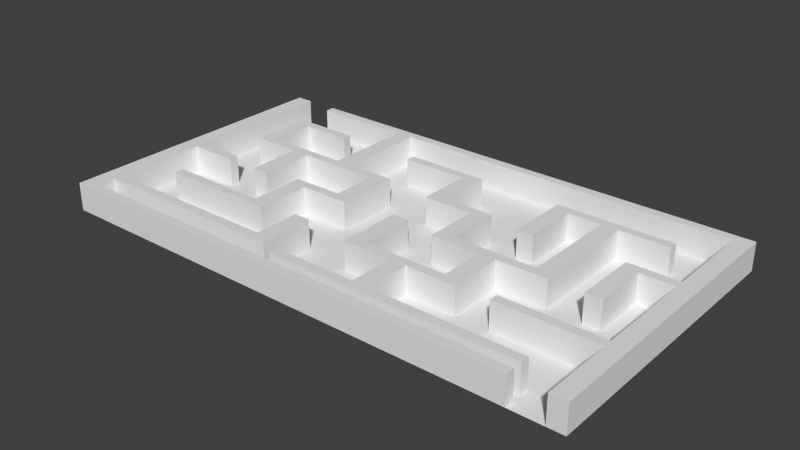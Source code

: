 # Source: simpleMaze.blend  (saved by Blender 2.74.0; exported with 4.5.12 LTS)
import bpy
from mathutils import Matrix  # noqa: F401  (used for matrix-valued properties, if any)

bpy.ops.wm.read_factory_settings(use_empty=True)
scene = bpy.context.scene
scene.name = 'Scene'

# ---- collections
col_collection_1 = bpy.data.collections.new('Collection 1'); scene.collection.children.link(col_collection_1)

# ---- world
world_world = bpy.data.worlds.new('World'); scene.world = world_world
world_world.color = (0.05088, 0.05088, 0.05088)
world_world.use_sun_shadow = False
world_world.sun_shadow_jitter_overblur = 0.0
world_world.cycles.sampling_method = 'MANUAL'
world_world.cycles.sample_map_resolution = 256

# ---- meshes
me_plane = bpy.data.meshes.new('Plane')
me_plane.from_pydata([(-1.0, -1.0, 0.0), (1.0, -1.0, 0.0), (-1.0, 1.0, 0.0), (1.0, 1.0, 0.0), (-1.0, 0.0, 0.0), (0.0, -1.0, 0.0), (1.0, 0.0, 0.0), (0.0, 1.0, 0.0), (0.0, 0.0, 0.0), (-1.0, -0.5, 0.0), (0.5, -1.0, 0.0), (1.0, 0.5, 0.0), (-0.5, 1.0, 0.0), (-1.0, 0.5, 0.0), (-0.5, -1.0, 0.0), (1.0, -0.5, 0.0), (0.5, 1.0, 0.0), (0.0, 0.5, 0.0), (0.0, -0.5, 0.0), (-0.5, 0.0, 0.0), (0.5, 0.0, 0.0), (0.5, -0.5, 0.0), (-0.5, -0.5, 0.0), (-0.5, 0.5, 0.0), (0.5, 0.5, 0.0), (-1.0, -0.75, 0.0), (0.75, -1.0, 0.0), (1.0, 0.75, 0.0), (-0.75, 1.0, 0.0), (-1.0, 0.25, 0.0), (-0.25, -1.0, 0.0), (1.0, -0.25, 0.0), (0.25, 1.0, 0.0), (0.0, 0.75, 0.0), (0.0, -0.25, 0.0), (-0.75, 0.0, 0.0), (0.25, 0.0, 0.0), (-1.0, -0.25, 0.0), (0.25, -1.0, 0.0), (1.0, 0.25, 0.0), (-0.25, 1.0, 0.0), (-1.0, 0.75, 0.0), (-0.75, -1.0, 0.0), (1.0, -0.75, 0.0), (0.75, 1.0, 0.0), (0.0, 0.25, 0.0), (0.0, -0.75, 0.0), (-0.25, 0.0, 0.0), (0.75, 0.0, 0.0), (0.5, -0.25, 0.0), (0.5, -0.75, 0.0), (0.25, -0.5, 0.0), (0.75, -0.5, 0.0), (-0.5, -0.25, 0.0), (-0.5, -0.75, 0.0), (-0.75, -0.5, 0.0), (-0.25, -0.5, 0.0), (-0.5, 0.75, 0.0), (-0.5, 0.25, 0.0), (-0.75, 0.5, 0.0), (-0.25, 0.5, 0.0), (0.5, 0.75, 0.0), (0.5, 0.25, 0.0), (0.25, 0.5, 0.0), (0.75, 0.5, 0.0), (0.75, 0.25, 0.0), (0.25, 0.25, 0.0), (0.25, 0.75, 0.0), (-0.25, 0.25, 0.0), (-0.75, 0.25, 0.0), (-0.75, 0.75, 0.0), (-0.25, -0.75, 0.0), (-0.75, -0.75, 0.0), (-0.75, -0.25, 0.0), (0.75, -0.75, 0.0), (0.25, -0.75, 0.0), (0.25, -0.25, 0.0), (0.75, -0.25, 0.0), (-0.25, -0.25, 0.0), (-0.25, 0.75, 0.0), (0.75, 0.75, 0.0), (-1.0, -0.875, 0.0), (0.875, -1.0, 0.0), (1.0, 0.875, 0.0), (-0.875, 1.0, 0.0), (-1.0, 0.125, 0.0), (-0.125, -1.0, 0.0), (1.0, -0.125, 0.0), (0.125, 1.0, 0.0), (0.0, 0.875, 0.0), (0.0, -0.125, 0.0), (-0.875, 0.0, 0.0), (0.125, 0.0, 0.0), (-1.0, -0.375, 0.0), (0.375, -1.0, 0.0), (1.0, 0.375, 0.0), (-0.375, 1.0, 0.0), (-1.0, 0.625, 0.0), (-0.625, -1.0, 0.0), (1.0, -0.625, 0.0), (0.625, 1.0, 0.0), (0.0, 0.375, 0.0), (0.0, -0.625, 0.0), (-0.375, 0.0, 0.0), (0.625, 0.0, 0.0), (0.5, -0.125, 0.0), (0.5, -0.625, 0.0), (0.125, -0.5, 0.0), (0.625, -0.5, 0.0), (-0.5, -0.125, 0.0), (-0.5, -0.625, 0.0), (-0.875, -0.5, 0.0), (-0.375, -0.5, 0.0), (-0.5, 0.875, 0.0), (-0.5, 0.375, 0.0), (-0.875, 0.5, 0.0), (-0.375, 0.5, 0.0), (0.5, 0.875, 0.0), (0.5, 0.375, 0.0), (0.125, 0.5, 0.0), (0.625, 0.5, 0.0), (-1.0, -0.625, 0.0), (0.625, -1.0, 0.0), (1.0, 0.625, 0.0), (-0.625, 1.0, 0.0), (-1.0, 0.375, 0.0), (-0.375, -1.0, 0.0), (1.0, -0.375, 0.0), (0.375, 1.0, 0.0), (0.0, 0.625, 0.0), (0.0, -0.375, 0.0), (-0.625, 0.0, 0.0), (0.375, 0.0, 0.0), (-1.0, -0.125, 0.0), (0.125, -1.0, 0.0), (1.0, 0.125, 0.0), (-0.125, 1.0, 0.0), (-1.0, 0.875, 0.0), (-0.875, -1.0, 0.0), (1.0, -0.875, 0.0), (0.875, 1.0, 0.0), (0.0, 0.125, 0.0), (0.0, -0.875, 0.0), (-0.125, 0.0, 0.0), (0.875, 0.0, 0.0), (0.5, -0.375, 0.0), (0.5, -0.875, 0.0), (0.375, -0.5, 0.0), (0.875, -0.5, 0.0), (-0.5, -0.375, 0.0), (-0.5, -0.875, 0.0), (-0.625, -0.5, 0.0), (-0.125, -0.5, 0.0), (-0.5, 0.625, 0.0), (-0.5, 0.125, 0.0), (-0.625, 0.5, 0.0), (-0.125, 0.5, 0.0), (0.5, 0.625, 0.0), (0.5, 0.125, 0.0), (0.375, 0.5, 0.0), (0.875, 0.5, 0.0), (0.75, 0.375, 0.0), (0.75, 0.125, 0.0), (0.625, 0.25, 0.0), (0.875, 0.25, 0.0), (0.25, 0.375, 0.0), (0.25, 0.125, 0.0), (0.125, 0.25, 0.0), (0.375, 0.25, 0.0), (0.25, 0.875, 0.0), (0.25, 0.625, 0.0), (0.125, 0.75, 0.0), (0.375, 0.75, 0.0), (-0.25, 0.375, 0.0), (-0.25, 0.125, 0.0), (-0.375, 0.25, 0.0), (-0.125, 0.25, 0.0), (-0.75, 0.375, 0.0), (-0.75, 0.125, 0.0), (-0.875, 0.25, 0.0), (-0.625, 0.25, 0.0), (-0.75, 0.875, 0.0), (-0.75, 0.625, 0.0), (-0.875, 0.75, 0.0), (-0.625, 0.75, 0.0), (-0.25, -0.625, 0.0), (-0.25, -0.875, 0.0), (-0.375, -0.75, 0.0), (-0.125, -0.75, 0.0), (-0.75, -0.625, 0.0), (-0.75, -0.875, 0.0), (-0.875, -0.75, 0.0), (-0.625, -0.75, 0.0), (-0.75, -0.125, 0.0), (-0.75, -0.375, 0.0), (-0.875, -0.25, 0.0), (-0.625, -0.25, 0.0), (0.75, -0.625, 0.0), (0.75, -0.875, 0.0), (0.625, -0.75, 0.0), (0.875, -0.75, 0.0), (0.25, -0.625, 0.0), (0.25, -0.875, 0.0), (0.125, -0.75, 0.0), (0.375, -0.75, 0.0), (0.25, -0.125, 0.0), (0.25, -0.375, 0.0), (0.125, -0.25, 0.0), (0.375, -0.25, 0.0), (0.75, -0.125, 0.0), (0.75, -0.375, 0.0), (0.625, -0.25, 0.0), (0.875, -0.25, 0.0), (-0.25, -0.125, 0.0), (-0.25, -0.375, 0.0), (-0.375, -0.25, 0.0), (-0.125, -0.25, 0.0), (-0.25, 0.875, 0.0), (-0.25, 0.625, 0.0), (-0.375, 0.75, 0.0), (-0.125, 0.75, 0.0), (0.75, 0.875, 0.0), (0.75, 0.625, 0.0), (0.625, 0.75, 0.0), (0.875, 0.75, 0.0), (0.875, 0.625, 0.0), (0.625, 0.625, 0.0), (0.625, 0.875, 0.0), (-0.125, 0.625, 0.0), (-0.375, 0.625, 0.0), (-0.375, 0.875, 0.0), (-0.125, -0.375, 0.0), (-0.375, -0.375, 0.0), (-0.375, -0.125, 0.0), (0.875, -0.375, 0.0), (0.625, -0.375, 0.0), (0.625, -0.125, 0.0), (0.375, -0.375, 0.0), (0.125, -0.375, 0.0), (0.125, -0.125, 0.0), (0.375, -0.875, 0.0), (0.125, -0.875, 0.0), (0.125, -0.625, 0.0), (0.875, -0.875, 0.0), (0.625, -0.875, 0.0), (0.625, -0.625, 0.0), (-0.625, -0.375, 0.0), (-0.875, -0.375, 0.0), (-0.875, -0.125, 0.0), (-0.625, -0.875, 0.0), (-0.875, -0.875, 0.0), (-0.875, -0.625, 0.0), (-0.125, -0.875, 0.0), (-0.375, -0.875, 0.0), (-0.375, -0.625, 0.0), (-0.625, 0.625, 0.0), (-0.875, 0.625, 0.0), (-0.875, 0.875, 0.0), (-0.625, 0.125, 0.0), (-0.875, 0.125, 0.0), (-0.875, 0.375, 0.0), (-0.125, 0.125, 0.0), (-0.375, 0.125, 0.0), (-0.375, 0.375, 0.0), (0.375, 0.625, 0.0), (0.125, 0.625, 0.0), (0.125, 0.875, 0.0), (0.375, 0.125, 0.0), (0.125, 0.125, 0.0), (0.125, 0.375, 0.0), (0.875, 0.125, 0.0), (0.625, 0.125, 0.0), (0.625, 0.375, 0.0), (0.875, 0.375, 0.0), (0.375, 0.375, 0.0), (0.375, 0.875, 0.0), (-0.125, 0.375, 0.0), (-0.625, 0.375, 0.0), (-0.625, 0.875, 0.0), (-0.125, -0.625, 0.0), (-0.625, -0.625, 0.0), (-0.625, -0.125, 0.0), (0.875, -0.625, 0.0), (0.375, -0.625, 0.0), (0.375, -0.125, 0.0), (0.875, -0.125, 0.0), (-0.125, -0.125, 0.0), (-0.125, 0.875, 0.0), (0.875, 0.875, 0.0), (-1.0, -0.9375, 0.0), (0.9375, -1.0, 0.0), (1.0, 0.9375, 0.0), (-0.9375, 1.0, 0.0), (-1.0, 0.0625, 0.0), (-0.0625, -1.0, 0.0), (1.0, -0.0625, 0.0), (0.0625, 1.0, 0.0), (0.0, 0.9375, 0.0), (0.0, -0.0625, 0.0), (-0.9375, 0.0, 0.0), (0.0625, 0.0, 0.0), (-1.0, -0.4375, 0.0), (0.4375, -1.0, 0.0), (1.0, 0.4375, 0.0), (-0.4375, 1.0, 0.0), (-1.0, 0.5625, 0.0), (-0.5625, -1.0, 0.0), (1.0, -0.5625, 0.0), (0.5625, 1.0, 0.0), (0.0, 0.4375, 0.0), (0.0, -0.5625, 0.0), (-0.4375, 0.0, 0.0), (0.5625, 0.0, 0.0), (0.5, -0.0625, 0.0), (0.5, -0.5625, 0.0), (0.0625, -0.5, 0.0), (0.5625, -0.5, 0.0), (-0.5, -0.0625, 0.0), (-0.5, -0.5625, 0.0), (-0.9375, -0.5, 0.0), (-0.4375, -0.5, 0.0), (-0.5, 0.9375, 0.0), (-0.5, 0.4375, 0.0), (-0.9375, 0.5, 0.0), (-0.4375, 0.5, 0.0), (0.5, 0.9375, 0.0), (0.5, 0.4375, 0.0), (0.0625, 0.5, 0.0), (0.5625, 0.5, 0.0), (-1.0, -0.6875, 0.0), (0.6875, -1.0, 0.0), (1.0, 0.6875, 0.0), (-0.6875, 1.0, 0.0), (-1.0, 0.3125, 0.0), (-0.3125, -1.0, 0.0), (1.0, -0.3125, 0.0), (0.3125, 1.0, 0.0), (0.0, 0.6875, 0.0), (0.0, -0.3125, 0.0), (-0.6875, 0.0, 0.0), (0.3125, 0.0, 0.0), (-1.0, -0.1875, 0.0), (0.1875, -1.0, 0.0), (1.0, 0.1875, 0.0), (-0.1875, 1.0, 0.0), (-1.0, 0.8125, 0.0), (-0.8125, -1.0, 0.0), (1.0, -0.8125, 0.0), (0.8125, 1.0, 0.0), (0.0, 0.1875, 0.0), (0.0, -0.8125, 0.0), (-0.1875, 0.0, 0.0), (0.8125, 0.0, 0.0), (0.5, -0.3125, 0.0), (0.5, -0.8125, 0.0), (0.3125, -0.5, 0.0), (0.8125, -0.5, 0.0), (-0.5, -0.3125, 0.0), (-0.5, -0.8125, 0.0), (-0.6875, -0.5, 0.0), (-0.1875, -0.5, 0.0), (-0.5, 0.6875, 0.0), (-0.5, 0.1875, 0.0), (-0.6875, 0.5, 0.0), (-0.1875, 0.5, 0.0), (0.5, 0.6875, 0.0), (0.5, 0.1875, 0.0), (0.3125, 0.5, 0.0), (0.8125, 0.5, 0.0), (0.75, 0.4375, 0.0), (0.75, 0.1875, 0.0), (0.5625, 0.25, 0.0), (0.8125, 0.25, 0.0), (0.25, 0.4375, 0.0), (0.25, 0.1875, 0.0), (0.0625, 0.25, 0.0), (0.3125, 0.25, 0.0), (0.25, 0.9375, 0.0), (0.25, 0.6875, 0.0), (0.0625, 0.75, 0.0), (0.3125, 0.75, 0.0), (-0.25, 0.4375, 0.0), (-0.25, 0.1875, 0.0), (-0.4375, 0.25, 0.0), (-0.1875, 0.25, 0.0), (-0.75, 0.4375, 0.0), (-0.75, 0.1875, 0.0), (-0.9375, 0.25, 0.0), (-0.6875, 0.25, 0.0), (-0.75, 0.9375, 0.0), (-0.75, 0.6875, 0.0), (-0.9375, 0.75, 0.0), (-0.6875, 0.75, 0.0), (-0.25, -0.5625, 0.0), (-0.25, -0.8125, 0.0), (-0.4375, -0.75, 0.0), (-0.1875, -0.75, 0.0), (-0.75, -0.5625, 0.0), (-0.75, -0.8125, 0.0), (-0.9375, -0.75, 0.0), (-0.6875, -0.75, 0.0), (-0.75, -0.0625, 0.0), (-0.75, -0.3125, 0.0), (-0.9375, -0.25, 0.0), (-0.6875, -0.25, 0.0), (0.75, -0.5625, 0.0), (0.75, -0.8125, 0.0), (0.5625, -0.75, 0.0), (0.8125, -0.75, 0.0), (0.25, -0.5625, 0.0), (0.25, -0.8125, 0.0), (0.0625, -0.75, 0.0), (0.3125, -0.75, 0.0), (0.25, -0.0625, 0.0), (0.25, -0.3125, 0.0), (0.0625, -0.25, 0.0), (0.3125, -0.25, 0.0), (0.75, -0.0625, 0.0), (0.75, -0.3125, 0.0), (0.5625, -0.25, 0.0), (0.8125, -0.25, 0.0), (-0.25, -0.0625, 0.0), (-0.25, -0.3125, 0.0), (-0.4375, -0.25, 0.0), (-0.1875, -0.25, 0.0), (-0.25, 0.9375, 0.0), (-0.25, 0.6875, 0.0), (-0.4375, 0.75, 0.0), (-0.1875, 0.75, 0.0), (0.75, 0.9375, 0.0), (0.75, 0.6875, 0.0), (0.5625, 0.75, 0.0), (0.8125, 0.75, 0.0), (-1.0, -0.8125, 0.0), (0.8125, -1.0, 0.0), (1.0, 0.8125, 0.0), (-0.8125, 1.0, 0.0), (-1.0, 0.1875, 0.0), (-0.1875, -1.0, 0.0), (1.0, -0.1875, 0.0), (0.1875, 1.0, 0.0), (0.0, 0.8125, 0.0), (0.0, -0.1875, 0.0), (-0.8125, 0.0, 0.0), (0.1875, 0.0, 0.0), (-1.0, -0.3125, 0.0), (0.3125, -1.0, 0.0), (1.0, 0.3125, 0.0), (-0.3125, 1.0, 0.0), (-1.0, 0.6875, 0.0), (-0.6875, -1.0, 0.0), (1.0, -0.6875, 0.0), (0.6875, 1.0, 0.0), (0.0, 0.3125, 0.0), (0.0, -0.6875, 0.0), (-0.3125, 0.0, 0.0), (0.6875, 0.0, 0.0), (0.5, -0.1875, 0.0), (0.5, -0.6875, 0.0), (0.1875, -0.5, 0.0), (0.6875, -0.5, 0.0), (-0.5, -0.1875, 0.0), (-0.5, -0.6875, 0.0), (-0.8125, -0.5, 0.0), (-0.3125, -0.5, 0.0), (-0.5, 0.8125, 0.0), (-0.5, 0.3125, 0.0), (-0.8125, 0.5, 0.0), (-0.3125, 0.5, 0.0), (0.5, 0.8125, 0.0), (0.5, 0.3125, 0.0), (0.1875, 0.5, 0.0), (0.6875, 0.5, 0.0), (-1.0, -0.5625, 0.0), (0.5625, -1.0, 0.0), (1.0, 0.5625, 0.0), (-0.5625, 1.0, 0.0), (-1.0, 0.4375, 0.0), (-0.4375, -1.0, 0.0), (1.0, -0.4375, 0.0), (0.4375, 1.0, 0.0), (0.0, 0.5625, 0.0), (0.0, -0.4375, 0.0), (-0.5625, 0.0, 0.0), (0.4375, 0.0, 0.0), (-1.0, -0.0625, 0.0), (0.0625, -1.0, 0.0), (1.0, 0.0625, 0.0), (-0.0625, 1.0, 0.0), (-1.0, 0.9375, 0.0), (-0.9375, -1.0, 0.0), (1.0, -0.9375, 0.0), (0.9375, 1.0, 0.0), (0.0, 0.0625, 0.0), (0.0, -0.9375, 0.0), (-0.0625, 0.0, 0.0), (0.9375, 0.0, 0.0), (0.5, -0.4375, 0.0), (0.5, -0.9375, 0.0), (0.4375, -0.5, 0.0), (0.9375, -0.5, 0.0), (-0.5, -0.4375, 0.0), (-0.5, -0.9375, 0.0), (-0.5625, -0.5, 0.0), (-0.0625, -0.5, 0.0), (-0.5, 0.5625, 0.0), (-0.5, 0.0625, 0.0), (-0.5625, 0.5, 0.0), (-0.0625, 0.5, 0.0), (0.5, 0.5625, 0.0), (0.5, 0.0625, 0.0), (0.4375, 0.5, 0.0), (0.9375, 0.5, 0.0), (0.75, 0.3125, 0.0), (0.75, 0.0625, 0.0), (0.6875, 0.25, 0.0), (0.9375, 0.25, 0.0), (0.25, 0.3125, 0.0), (0.25, 0.0625, 0.0), (0.1875, 0.25, 0.0), (0.4375, 0.25, 0.0), (0.25, 0.8125, 0.0), (0.25, 0.5625, 0.0), (0.1875, 0.75, 0.0), (0.4375, 0.75, 0.0), (-0.25, 0.3125, 0.0), (-0.25, 0.0625, 0.0), (-0.3125, 0.25, 0.0), (-0.0625, 0.25, 0.0), (-0.75, 0.3125, 0.0), (-0.75, 0.0625, 0.0), (-0.8125, 0.25, 0.0), (-0.5625, 0.25, 0.0), (-0.75, 0.8125, 0.0), (-0.75, 0.5625, 0.0), (-0.8125, 0.75, 0.0), (-0.5625, 0.75, 0.0), (-0.25, -0.6875, 0.0), (-0.25, -0.9375, 0.0), (-0.3125, -0.75, 0.0), (-0.0625, -0.75, 0.0), (-0.75, -0.6875, 0.0), (-0.75, -0.9375, 0.0), (-0.8125, -0.75, 0.0), (-0.5625, -0.75, 0.0), (-0.75, -0.1875, 0.0), (-0.75, -0.4375, 0.0), (-0.8125, -0.25, 0.0), (-0.5625, -0.25, 0.0), (0.75, -0.6875, 0.0), (0.75, -0.9375, 0.0), (0.6875, -0.75, 0.0), (0.9375, -0.75, 0.0), (0.25, -0.6875, 0.0), (0.25, -0.9375, 0.0), (0.1875, -0.75, 0.0), (0.4375, -0.75, 0.0), (0.25, -0.1875, 0.0), (0.25, -0.4375, 0.0), (0.1875, -0.25, 0.0), (0.4375, -0.25, 0.0), (0.75, -0.1875, 0.0), (0.75, -0.4375, 0.0), (0.6875, -0.25, 0.0), (0.9375, -0.25, 0.0), (-0.25, -0.1875, 0.0), (-0.25, -0.4375, 0.0), (-0.3125, -0.25, 0.0), (-0.0625, -0.25, 0.0), (-0.25, 0.8125, 0.0), (-0.25, 0.5625, 0.0), (-0.3125, 0.75, 0.0), (-0.0625, 0.75, 0.0), (0.75, 0.8125, 0.0), (0.75, 0.5625, 0.0), (0.6875, 0.75, 0.0), (0.9375, 0.75, 0.0), (0.875, 0.6875, 0.0), (0.875, 0.5625, 0.0), (0.8125, 0.625, 0.0), (0.9375, 0.625, 0.0), (0.625, 0.6875, 0.0), (0.625, 0.5625, 0.0), (0.5625, 0.625, 0.0), (0.6875, 0.625, 0.0), (0.625, 0.9375, 0.0), (0.625, 0.8125, 0.0), (0.5625, 0.875, 0.0), (0.6875, 0.875, 0.0), (-0.125, 0.6875, 0.0), (-0.125, 0.5625, 0.0), (-0.1875, 0.625, 0.0), (-0.0625, 0.625, 0.0), (-0.375, 0.6875, 0.0), (-0.375, 0.5625, 0.0), (-0.4375, 0.625, 0.0), (-0.3125, 0.625, 0.0), (-0.375, 0.9375, 0.0), (-0.375, 0.8125, 0.0), (-0.4375, 0.875, 0.0), (-0.3125, 0.875, 0.0), (-0.125, -0.3125, 0.0), (-0.125, -0.4375, 0.0), (-0.1875, -0.375, 0.0), (-0.0625, -0.375, 0.0), (-0.375, -0.3125, 0.0), (-0.375, -0.4375, 0.0), (-0.4375, -0.375, 0.0), (-0.3125, -0.375, 0.0), (-0.375, -0.0625, 0.0), (-0.375, -0.1875, 0.0), (-0.4375, -0.125, 0.0), (-0.3125, -0.125, 0.0), (0.875, -0.3125, 0.0), (0.875, -0.4375, 0.0), (0.8125, -0.375, 0.0), (0.9375, -0.375, 0.0), (0.625, -0.3125, 0.0), (0.625, -0.4375, 0.0), (0.5625, -0.375, 0.0), (0.6875, -0.375, 0.0), (0.625, -0.0625, 0.0), (0.625, -0.1875, 0.0), (0.5625, -0.125, 0.0), (0.6875, -0.125, 0.0), (0.375, -0.3125, 0.0), (0.375, -0.4375, 0.0), (0.3125, -0.375, 0.0), (0.4375, -0.375, 0.0), (0.125, -0.3125, 0.0), (0.125, -0.4375, 0.0), (0.0625, -0.375, 0.0), (0.1875, -0.375, 0.0), (0.125, -0.0625, 0.0), (0.125, -0.1875, 0.0), (0.0625, -0.125, 0.0), (0.1875, -0.125, 0.0), (0.375, -0.8125, 0.0), (0.375, -0.9375, 0.0), (0.3125, -0.875, 0.0), (0.4375, -0.875, 0.0), (0.125, -0.8125, 0.0), (0.125, -0.9375, 0.0), (0.0625, -0.875, 0.0), (0.1875, -0.875, 0.0), (0.125, -0.5625, 0.0), (0.125, -0.6875, 0.0), (0.0625, -0.625, 0.0), (0.1875, -0.625, 0.0), (0.875, -0.8125, 0.0), (0.875, -0.9375, 0.0), (0.8125, -0.875, 0.0), (0.9375, -0.875, 0.0), (0.625, -0.8125, 0.0), (0.625, -0.9375, 0.0), (0.5625, -0.875, 0.0), (0.6875, -0.875, 0.0), (0.625, -0.5625, 0.0), (0.625, -0.6875, 0.0), (0.5625, -0.625, 0.0), (0.6875, -0.625, 0.0), (-0.625, -0.3125, 0.0), (-0.625, -0.4375, 0.0), (-0.6875, -0.375, 0.0), (-0.5625, -0.375, 0.0), (-0.875, -0.3125, 0.0), (-0.875, -0.4375, 0.0), (-0.9375, -0.375, 0.0), (-0.8125, -0.375, 0.0), (-0.875, -0.0625, 0.0), (-0.875, -0.1875, 0.0), (-0.9375, -0.125, 0.0), (-0.8125, -0.125, 0.0), (-0.625, -0.8125, 0.0), (-0.625, -0.9375, 0.0), (-0.6875, -0.875, 0.0), (-0.5625, -0.875, 0.0), (-0.875, -0.8125, 0.0), (-0.875, -0.9375, 0.0), (-0.9375, -0.875, 0.0), (-0.8125, -0.875, 0.0), (-0.875, -0.5625, 0.0), (-0.875, -0.6875, 0.0), (-0.9375, -0.625, 0.0), (-0.8125, -0.625, 0.0), (-0.125, -0.8125, 0.0), (-0.125, -0.9375, 0.0), (-0.1875, -0.875, 0.0), (-0.0625, -0.875, 0.0), (-0.375, -0.8125, 0.0), (-0.375, -0.9375, 0.0), (-0.4375, -0.875, 0.0), (-0.3125, -0.875, 0.0), (-0.375, -0.5625, 0.0), (-0.375, -0.6875, 0.0), (-0.4375, -0.625, 0.0), (-0.3125, -0.625, 0.0), (-0.625, 0.6875, 0.0), (-0.625, 0.5625, 0.0), (-0.6875, 0.625, 0.0), (-0.5625, 0.625, 0.0), (-0.875, 0.6875, 0.0), (-0.875, 0.5625, 0.0), (-0.9375, 0.625, 0.0), (-0.8125, 0.625, 0.0), (-0.875, 0.9375, 0.0), (-0.875, 0.8125, 0.0), (-0.9375, 0.875, 0.0), (-0.8125, 0.875, 0.0), (-0.625, 0.1875, 0.0), (-0.625, 0.0625, 0.0), (-0.6875, 0.125, 0.0), (-0.5625, 0.125, 0.0), (-0.875, 0.1875, 0.0), (-0.875, 0.0625, 0.0), (-0.9375, 0.125, 0.0), (-0.8125, 0.125, 0.0), (-0.875, 0.4375, 0.0), (-0.875, 0.3125, 0.0), (-0.9375, 0.375, 0.0), (-0.8125, 0.375, 0.0), (-0.125, 0.1875, 0.0), (-0.125, 0.0625, 0.0), (-0.1875, 0.125, 0.0), (-0.0625, 0.125, 0.0), (-0.375, 0.1875, 0.0), (-0.375, 0.0625, 0.0), (-0.4375, 0.125, 0.0), (-0.3125, 0.125, 0.0), (-0.375, 0.4375, 0.0), (-0.375, 0.3125, 0.0), (-0.4375, 0.375, 0.0), (-0.3125, 0.375, 0.0), (0.375, 0.6875, 0.0), (0.375, 0.5625, 0.0), (0.3125, 0.625, 0.0), (0.4375, 0.625, 0.0), (0.125, 0.6875, 0.0), (0.125, 0.5625, 0.0), (0.0625, 0.625, 0.0), (0.1875, 0.625, 0.0), (0.125, 0.9375, 0.0), (0.125, 0.8125, 0.0), (0.0625, 0.875, 0.0), (0.1875, 0.875, 0.0), (0.375, 0.1875, 0.0), (0.375, 0.0625, 0.0), (0.3125, 0.125, 0.0), (0.4375, 0.125, 0.0), (0.125, 0.1875, 0.0), (0.125, 0.0625, 0.0), (0.0625, 0.125, 0.0), (0.1875, 0.125, 0.0), (0.125, 0.4375, 0.0), (0.125, 0.3125, 0.0), (0.0625, 0.375, 0.0), (0.1875, 0.375, 0.0), (0.875, 0.1875, 0.0), (0.875, 0.0625, 0.0), (0.8125, 0.125, 0.0), (0.9375, 0.125, 0.0), (0.625, 0.1875, 0.0), (0.625, 0.0625, 0.0), (0.5625, 0.125, 0.0), (0.6875, 0.125, 0.0), (0.625, 0.4375, 0.0), (0.625, 0.3125, 0.0), (0.5625, 0.375, 0.0), (0.6875, 0.375, 0.0), (0.875, 0.4375, 0.0), (0.875, 0.3125, 0.0), (0.8125, 0.375, 0.0), (0.9375, 0.375, 0.0), (0.375, 0.4375, 0.0), (0.375, 0.3125, 0.0), (0.3125, 0.375, 0.0), (0.4375, 0.375, 0.0), (0.375, 0.9375, 0.0), (0.375, 0.8125, 0.0), (0.3125, 0.875, 0.0), (0.4375, 0.875, 0.0), (-0.125, 0.4375, 0.0), (-0.125, 0.3125, 0.0), (-0.1875, 0.375, 0.0), (-0.0625, 0.375, 0.0), (-0.625, 0.4375, 0.0), (-0.625, 0.3125, 0.0), (-0.6875, 0.375, 0.0), (-0.5625, 0.375, 0.0), (-0.625, 0.9375, 0.0), (-0.625, 0.8125, 0.0), (-0.6875, 0.875, 0.0), (-0.5625, 0.875, 0.0), (-0.125, -0.5625, 0.0), (-0.125, -0.6875, 0.0), (-0.1875, -0.625, 0.0), (-0.0625, -0.625, 0.0), (-0.625, -0.5625, 0.0), (-0.625, -0.6875, 0.0), (-0.6875, -0.625, 0.0), (-0.5625, -0.625, 0.0), (-0.625, -0.0625, 0.0), (-0.625, -0.1875, 0.0), (-0.6875, -0.125, 0.0), (-0.5625, -0.125, 0.0), (0.875, -0.5625, 0.0), (0.875, -0.6875, 0.0), (0.8125, -0.625, 0.0), (0.9375, -0.625, 0.0), (0.375, -0.5625, 0.0), (0.375, -0.6875, 0.0), (0.3125, -0.625, 0.0), (0.4375, -0.625, 0.0), (0.375, -0.0625, 0.0), (0.375, -0.1875, 0.0), (0.3125, -0.125, 0.0), (0.4375, -0.125, 0.0), (0.875, -0.0625, 0.0), (0.875, -0.1875, 0.0), (0.8125, -0.125, 0.0), (0.9375, -0.125, 0.0), (-0.125, -0.0625, 0.0), (-0.125, -0.1875, 0.0), (-0.1875, -0.125, 0.0), (-0.0625, -0.125, 0.0), (-0.125, 0.9375, 0.0), (-0.125, 0.8125, 0.0), (-0.1875, 0.875, 0.0), (-0.0625, 0.875, 0.0), (0.875, 0.9375, 0.0), (0.875, 0.8125, 0.0), (0.8125, 0.875, 0.0), (0.9375, 0.875, 0.0), (0.9375, 0.8125, 0.0), (0.8125, 0.8125, 0.0), (0.8125, 0.9375, 0.0), (-0.0625, 0.8125, 0.0), (-0.1875, 0.8125, 0.0), (-0.1875, 0.9375, 0.0), (-0.0625, -0.1875, 0.0), (-0.1875, -0.1875, 0.0), (-0.1875, -0.0625, 0.0), (0.9375, -0.1875, 0.0), (0.8125, -0.1875, 0.0), (0.8125, -0.0625, 0.0), (0.4375, -0.1875, 0.0), (0.3125, -0.1875, 0.0), (0.3125, -0.0625, 0.0), (0.4375, -0.6875, 0.0), (0.3125, -0.6875, 0.0), (0.3125, -0.5625, 0.0), (0.9375, -0.6875, 0.0), (0.8125, -0.6875, 0.0), (0.8125, -0.5625, 0.0), (-0.5625, -0.1875, 0.0), (-0.6875, -0.1875, 0.0), (-0.6875, -0.0625, 0.0), (-0.5625, -0.6875, 0.0), (-0.6875, -0.6875, 0.0), (-0.6875, -0.5625, 0.0), (-0.0625, -0.6875, 0.0), (-0.1875, -0.6875, 0.0), (-0.1875, -0.5625, 0.0), (-0.5625, 0.8125, 0.0), (-0.6875, 0.8125, 0.0), (-0.6875, 0.9375, 0.0), (-0.5625, 0.3125, 0.0), (-0.6875, 0.3125, 0.0), (-0.6875, 0.4375, 0.0), (-0.0625, 0.3125, 0.0), (-0.1875, 0.3125, 0.0), (-0.1875, 0.4375, 0.0), (0.4375, 0.8125, 0.0), (0.3125, 0.8125, 0.0), (0.3125, 0.9375, 0.0), (0.4375, 0.3125, 0.0), (0.3125, 0.3125, 0.0), (0.3125, 0.4375, 0.0), (0.9375, 0.3125, 0.0), (0.8125, 0.3125, 0.0), (0.8125, 0.4375, 0.0), (0.6875, 0.3125, 0.0), (0.5625, 0.3125, 0.0), (0.5625, 0.4375, 0.0), (0.6875, 0.0625, 0.0), (0.5625, 0.0625, 0.0), (0.5625, 0.1875, 0.0), (0.9375, 0.0625, 0.0), (0.8125, 0.0625, 0.0), (0.8125, 0.1875, 0.0), (0.1875, 0.3125, 0.0), (0.0625, 0.3125, 0.0), (0.0625, 0.4375, 0.0), (0.1875, 0.0625, 0.0), (0.0625, 0.0625, 0.0), (0.0625, 0.1875, 0.0), (0.4375, 0.0625, 0.0), (0.3125, 0.0625, 0.0), (0.3125, 0.1875, 0.0), (0.1875, 0.8125, 0.0), (0.0625, 0.8125, 0.0), (0.0625, 0.9375, 0.0), (0.1875, 0.5625, 0.0), (0.0625, 0.5625, 0.0), (0.0625, 0.6875, 0.0), (0.4375, 0.5625, 0.0), (0.3125, 0.5625, 0.0), (0.3125, 0.6875, 0.0), (-0.3125, 0.3125, 0.0), (-0.4375, 0.3125, 0.0), (-0.4375, 0.4375, 0.0), (-0.3125, 0.0625, 0.0), (-0.4375, 0.0625, 0.0), (-0.4375, 0.1875, 0.0), (-0.0625, 0.0625, 0.0), (-0.1875, 0.0625, 0.0), (-0.1875, 0.1875, 0.0), (-0.8125, 0.3125, 0.0), (-0.9375, 0.3125, 0.0), (-0.9375, 0.4375, 0.0), (-0.8125, 0.0625, 0.0), (-0.9375, 0.0625, 0.0), (-0.9375, 0.1875, 0.0), (-0.5625, 0.0625, 0.0), (-0.6875, 0.0625, 0.0), (-0.6875, 0.1875, 0.0), (-0.8125, 0.8125, 0.0), (-0.9375, 0.8125, 0.0), (-0.9375, 0.9375, 0.0), (-0.8125, 0.5625, 0.0), (-0.9375, 0.5625, 0.0), (-0.9375, 0.6875, 0.0), (-0.5625, 0.5625, 0.0), (-0.6875, 0.5625, 0.0), (-0.6875, 0.6875, 0.0), (-0.3125, -0.6875, 0.0), (-0.4375, -0.6875, 0.0), (-0.4375, -0.5625, 0.0), (-0.3125, -0.9375, 0.0), (-0.4375, -0.9375, 0.0), (-0.4375, -0.8125, 0.0), (-0.0625, -0.9375, 0.0), (-0.1875, -0.9375, 0.0), (-0.1875, -0.8125, 0.0), (-0.8125, -0.6875, 0.0), (-0.9375, -0.6875, 0.0), (-0.9375, -0.5625, 0.0), (-0.8125, -0.9375, 0.0), (-0.9375, -0.9375, 0.0), (-0.9375, -0.8125, 0.0), (-0.5625, -0.9375, 0.0), (-0.6875, -0.9375, 0.0), (-0.6875, -0.8125, 0.0), (-0.8125, -0.1875, 0.0), (-0.9375, -0.1875, 0.0), (-0.9375, -0.0625, 0.0), (-0.8125, -0.4375, 0.0), (-0.9375, -0.4375, 0.0), (-0.9375, -0.3125, 0.0), (-0.5625, -0.4375, 0.0), (-0.6875, -0.4375, 0.0), (-0.6875, -0.3125, 0.0), (0.6875, -0.6875, 0.0), (0.5625, -0.6875, 0.0), (0.5625, -0.5625, 0.0), (0.6875, -0.9375, 0.0), (0.5625, -0.9375, 0.0), (0.5625, -0.8125, 0.0), (0.9375, -0.9375, 0.0), (0.8125, -0.9375, 0.0), (0.8125, -0.8125, 0.0), (0.1875, -0.6875, 0.0), (0.0625, -0.6875, 0.0), (0.0625, -0.5625, 0.0), (0.1875, -0.9375, 0.0), (0.0625, -0.9375, 0.0), (0.0625, -0.8125, 0.0), (0.4375, -0.9375, 0.0), (0.3125, -0.9375, 0.0), (0.3125, -0.8125, 0.0), (0.1875, -0.1875, 0.0), (0.0625, -0.1875, 0.0), (0.0625, -0.0625, 0.0), (0.1875, -0.4375, 0.0), (0.0625, -0.4375, 0.0), (0.0625, -0.3125, 0.0), (0.4375, -0.4375, 0.0), (0.3125, -0.4375, 0.0), (0.3125, -0.3125, 0.0), (0.6875, -0.1875, 0.0), (0.5625, -0.1875, 0.0), (0.5625, -0.0625, 0.0), (0.6875, -0.4375, 0.0), (0.5625, -0.4375, 0.0), (0.5625, -0.3125, 0.0), (0.9375, -0.4375, 0.0), (0.8125, -0.4375, 0.0), (0.8125, -0.3125, 0.0), (-0.3125, -0.1875, 0.0), (-0.4375, -0.1875, 0.0), (-0.4375, -0.0625, 0.0), (-0.3125, -0.4375, 0.0), (-0.4375, -0.4375, 0.0), (-0.4375, -0.3125, 0.0), (-0.0625, -0.4375, 0.0), (-0.1875, -0.4375, 0.0), (-0.1875, -0.3125, 0.0), (-0.3125, 0.8125, 0.0), (-0.4375, 0.8125, 0.0), (-0.4375, 0.9375, 0.0), (-0.3125, 0.5625, 0.0), (-0.4375, 0.5625, 0.0), (-0.4375, 0.6875, 0.0), (-0.0625, 0.5625, 0.0), (-0.1875, 0.5625, 0.0), (-0.1875, 0.6875, 0.0), (0.6875, 0.8125, 0.0), (0.5625, 0.8125, 0.0), (0.5625, 0.9375, 0.0), (0.6875, 0.5625, 0.0), (0.5625, 0.5625, 0.0), (0.5625, 0.6875, 0.0), (0.9375, 0.5625, 0.0), (0.8125, 0.5625, 0.0), (0.8125, 0.6875, 0.0), (0.9375, 0.6875, 0.0), (0.6875, 0.6875, 0.0), (0.6875, 0.9375, 0.0), (-0.0625, 0.6875, 0.0), (-0.3125, 0.6875, 0.0), (-0.3125, 0.9375, 0.0), (-0.0625, -0.3125, 0.0), (-0.3125, -0.3125, 0.0), (-0.3125, -0.0625, 0.0), (0.9375, -0.3125, 0.0), (0.6875, -0.3125, 0.0), (0.6875, -0.0625, 0.0), (0.4375, -0.3125, 0.0), (0.1875, -0.3125, 0.0), (0.1875, -0.0625, 0.0), (0.4375, -0.8125, 0.0), (0.1875, -0.8125, 0.0), (0.1875, -0.5625, 0.0), (0.9375, -0.8125, 0.0), (0.6875, -0.8125, 0.0), (0.6875, -0.5625, 0.0), (-0.5625, -0.3125, 0.0), (-0.8125, -0.3125, 0.0), (-0.8125, -0.0625, 0.0), (-0.5625, -0.8125, 0.0), (-0.8125, -0.8125, 0.0), (-0.8125, -0.5625, 0.0), (-0.0625, -0.8125, 0.0), (-0.3125, -0.8125, 0.0), (-0.3125, -0.5625, 0.0), (-0.5625, 0.6875, 0.0), (-0.8125, 0.6875, 0.0), (-0.8125, 0.9375, 0.0), (-0.5625, 0.1875, 0.0), (-0.8125, 0.1875, 0.0), (-0.8125, 0.4375, 0.0), (-0.0625, 0.1875, 0.0), (-0.3125, 0.1875, 0.0), (-0.3125, 0.4375, 0.0), (0.4375, 0.6875, 0.0), (0.1875, 0.6875, 0.0), (0.1875, 0.9375, 0.0), (0.4375, 0.1875, 0.0), (0.1875, 0.1875, 0.0), (0.1875, 0.4375, 0.0), (0.9375, 0.1875, 0.0), (0.6875, 0.1875, 0.0), (0.6875, 0.4375, 0.0), (0.9375, 0.4375, 0.0), (0.4375, 0.4375, 0.0), (0.4375, 0.9375, 0.0), (-0.0625, 0.4375, 0.0), (-0.5625, 0.4375, 0.0), (-0.5625, 0.9375, 0.0), (-0.0625, -0.5625, 0.0), (-0.5625, -0.5625, 0.0), (-0.5625, -0.0625, 0.0), (0.9375, -0.5625, 0.0), (0.4375, -0.5625, 0.0), (0.4375, -0.0625, 0.0), (0.9375, -0.0625, 0.0), (-0.0625, -0.0625, 0.0), (-0.0625, 0.9375, 0.0), (0.9375, 0.9375, 0.0), (-1.0, -0.9375, 0.8436), (-1.0, -1.0, 0.8436), (0.9375, -1.0, 0.8436), (1.0, -1.0, 0.8436), (1.0, 0.9375, 0.8436), (1.0, 1.0, 0.8436), (-0.9375, 1.0, 0.8436), (-1.0, 1.0, 0.8436), (-1.0, 0.0625, 0.8436), (-1.0, 0.0, 0.8436), (-0.0625, -1.0, 0.8436), (0.0, -1.0, 0.8436), (1.0, -0.0625, 0.8436), (1.0, 0.0, 0.8436), (0.0625, 1.0, 0.8436), (0.0, 1.0, 0.8436), (0.0, 0.9375, 0.8436), (-0.9375, 0.0, 0.8436), (-1.0, -0.4375, 0.8436), (-1.0, -0.5, 0.8436), (0.4375, -1.0, 0.8436), (0.5, -1.0, 0.8436), (1.0, 0.4375, 0.8436), (1.0, 0.5, 0.8436), (-0.4375, 1.0, 0.8436), (-0.5, 1.0, 0.8436), (-1.0, 0.5625, 0.8436), (-1.0, 0.5, 0.8436), (-0.5625, -1.0, 0.8436), (-0.5, -1.0, 0.8436), (1.0, -0.5625, 0.8436), (1.0, -0.5, 0.8436), (0.5625, 1.0, 0.8436), (0.5, 1.0, 0.8436), (0.0, 0.4375, 0.8436), (0.0, 0.5, 0.8436), (0.0625, -0.5, 0.8436), (0.0, -0.5, 0.8436), (-0.9375, -0.5, 0.8436), (-0.4375, -0.5, 0.8436), (-0.5, -0.5, 0.8436), (-0.5, 0.9375, 0.8436), (-0.9375, 0.5, 0.8436), (0.5, 0.9375, 0.8436), (0.0625, 0.5, 0.8436), (-1.0, -0.6875, 0.8436), (-1.0, -0.75, 0.8436), (0.6875, -1.0, 0.8436), (0.75, -1.0, 0.8436), (1.0, 0.6875, 0.8436), (1.0, 0.75, 0.8436), (-0.6875, 1.0, 0.8436), (-0.75, 1.0, 0.8436), (-1.0, 0.3125, 0.8436), (-1.0, 0.25, 0.8436), (-0.3125, -1.0, 0.8436), (-0.25, -1.0, 0.8436), (1.0, -0.3125, 0.8436), (1.0, -0.25, 0.8436), (0.3125, 1.0, 0.8436), (0.25, 1.0, 0.8436), (0.0, -0.3125, 0.8436), (0.0, -0.25, 0.8436), (-1.0, -0.1875, 0.8436), (-1.0, -0.25, 0.8436), (0.1875, -1.0, 0.8436), (0.25, -1.0, 0.8436), (1.0, 0.1875, 0.8436), (1.0, 0.25, 0.8436), (-0.1875, 1.0, 0.8436), (-0.25, 1.0, 0.8436), (-1.0, 0.8125, 0.8436), (-1.0, 0.75, 0.8436), (-0.8125, -1.0, 0.8436), (-0.75, -1.0, 0.8436), (1.0, -0.8125, 0.8436), (1.0, -0.75, 0.8436), (0.8125, 1.0, 0.8436), (0.75, 1.0, 0.8436), (-0.1875, 0.0, 0.8436), (-0.25, 0.0, 0.8436), (0.8125, 0.0, 0.8436), (0.75, 0.0, 0.8436), (0.3125, -0.5, 0.8436), (0.25, -0.5, 0.8436), (0.8125, -0.5, 0.8436), (0.75, -0.5, 0.8436), (-0.5, -0.8125, 0.8436), (-0.5, -0.75, 0.8436), (-0.6875, -0.5, 0.8436), (-0.75, -0.5, 0.8436), (-0.1875, -0.5, 0.8436), (-0.25, -0.5, 0.8436), (0.75, 0.1875, 0.8436), (0.75, 0.25, 0.8436), (0.8125, 0.25, 0.8436), (0.25, 0.1875, 0.8436), (0.25, 0.25, 0.8436), (0.0625, 0.25, 0.8436), (0.0, 0.25, 0.8436), (0.25, 0.9375, 0.8436), (-0.25, 0.1875, 0.8436), (-0.25, 0.25, 0.8436), (-0.4375, 0.25, 0.8436), (-0.5, 0.25, 0.8436), (-0.1875, 0.25, 0.8436), (-0.75, 0.4375, 0.8436), (-0.75, 0.5, 0.8436), (-0.9375, 0.25, 0.8436), (-0.6875, 0.25, 0.8436), (-0.75, 0.25, 0.8436), (-0.75, 0.9375, 0.8436), (-0.9375, 0.75, 0.8436), (-0.25, -0.5625, 0.8436), (-0.25, -0.8125, 0.8436), (-0.25, -0.75, 0.8436), (-0.4375, -0.75, 0.8436), (-0.1875, -0.75, 0.8436), (-0.75, -0.8125, 0.8436), (-0.75, -0.75, 0.8436), (-0.9375, -0.75, 0.8436), (-0.6875, -0.75, 0.8436), (-0.9375, -0.25, 0.8436), (0.25, -0.5625, 0.8436), (0.25, -0.8125, 0.8436), (0.25, -0.75, 0.8436), (0.25, -0.0625, 0.8436), (0.25, 0.0, 0.8436), (0.0625, -0.25, 0.8436), (0.75, -0.0625, 0.8436), (-0.25, -0.0625, 0.8436), (-0.25, 0.9375, 0.8436), (0.75, 0.9375, 0.8436), (-1.0, -0.8125, 0.8436), (-1.0, -0.875, 0.8436), (1.0, 0.8125, 0.8436), (1.0, 0.875, 0.8436), (-1.0, 0.1875, 0.8436), (-1.0, 0.125, 0.8436), (-0.1875, -1.0, 0.8436), (-0.125, -1.0, 0.8436), (1.0, -0.1875, 0.8436), (1.0, -0.125, 0.8436), (0.1875, 1.0, 0.8436), (0.125, 1.0, 0.8436), (0.0, -0.1875, 0.8436), (0.0, -0.125, 0.8436), (-1.0, -0.3125, 0.8436), (-1.0, -0.375, 0.8436), (0.3125, -1.0, 0.8436), (0.375, -1.0, 0.8436), (1.0, 0.3125, 0.8436), (1.0, 0.375, 0.8436), (-0.3125, 1.0, 0.8436), (-0.375, 1.0, 0.8436), (-1.0, 0.6875, 0.8436), (-1.0, 0.625, 0.8436), (-0.6875, -1.0, 0.8436), (-0.625, -1.0, 0.8436), (1.0, -0.6875, 0.8436), (1.0, -0.625, 0.8436), (0.6875, 1.0, 0.8436), (0.625, 1.0, 0.8436), (0.0, 0.3125, 0.8436), (0.0, 0.375, 0.8436), (0.1875, -0.5, 0.8436), (0.125, -0.5, 0.8436), (0.6875, -0.5, 0.8436), (0.625, -0.5, 0.8436), (-1.0, -0.5625, 0.8436), (-1.0, -0.625, 0.8436), (0.5625, -1.0, 0.8436), (0.625, -1.0, 0.8436), (1.0, 0.5625, 0.8436), (1.0, 0.625, 0.8436), (-0.5625, 1.0, 0.8436), (-0.625, 1.0, 0.8436), (-1.0, 0.4375, 0.8436), (-1.0, 0.375, 0.8436), (-0.4375, -1.0, 0.8436), (-0.375, -1.0, 0.8436), (1.0, -0.4375, 0.8436), (1.0, -0.375, 0.8436), (0.4375, 1.0, 0.8436), (0.375, 1.0, 0.8436), (0.0, 0.5625, 0.8436), (0.0, 0.625, 0.8436), (0.0, -0.4375, 0.8436), (0.0, -0.375, 0.8436), (-0.5625, 0.0, 0.8436), (-0.625, 0.0, 0.8436), (-1.0, -0.0625, 0.8436), (-1.0, -0.125, 0.8436), (0.0625, -1.0, 0.8436), (0.125, -1.0, 0.8436), (1.0, 0.0625, 0.8436), (1.0, 0.125, 0.8436), (-0.0625, 1.0, 0.8436), (-0.125, 1.0, 0.8436), (-1.0, 0.9375, 0.8436), (-1.0, 0.875, 0.8436), (-0.9375, -1.0, 0.8436), (-0.875, -1.0, 0.8436), (1.0, -0.9375, 0.8436), (1.0, -0.875, 0.8436), (0.9375, 1.0, 0.8436), (0.875, 1.0, 0.8436), (0.4375, -0.5, 0.8436), (0.375, -0.5, 0.8436), (0.9375, -0.5, 0.8436), (0.875, -0.5, 0.8436), (-0.5625, -0.5, 0.8436), (-0.625, -0.5, 0.8436), (0.4375, 0.5, 0.8436), (0.375, 0.5, 0.8436), (0.75, 0.0625, 0.8436), (0.75, 0.125, 0.8436), (0.9375, 0.25, 0.8436), (0.875, 0.25, 0.8436), (0.25, 0.0625, 0.8436), (0.25, 0.125, 0.8436), (0.1875, 0.25, 0.8436), (0.125, 0.25, 0.8436), (0.4375, 0.25, 0.8436), (0.375, 0.25, 0.8436), (-0.25, 0.0625, 0.8436), (-0.25, 0.125, 0.8436), (-0.3125, 0.25, 0.8436), (-0.375, 0.25, 0.8436), (-0.75, 0.3125, 0.8436), (-0.75, 0.375, 0.8436), (-0.5625, 0.25, 0.8436), (-0.625, 0.25, 0.8436), (-0.75, 0.5625, 0.8436), (-0.75, 0.625, 0.8436), (-0.25, -0.6875, 0.8436), (-0.25, -0.625, 0.8436), (-0.3125, -0.75, 0.8436), (-0.375, -0.75, 0.8436), (-0.8125, -0.75, 0.8436), (-0.875, -0.75, 0.8436), (-0.5625, -0.75, 0.8436), (-0.625, -0.75, 0.8436), (0.25, -0.6875, 0.8436), (0.25, -0.625, 0.8436), (0.4375, -0.25, 0.8436), (0.375, -0.25, 0.8436), (0.8125, 0.625, 0.8436), (0.75, 0.625, 0.8436), (0.625, 0.5625, 0.8436), (0.625, 0.625, 0.8436), (0.5625, 0.625, 0.8436), (0.5, 0.625, 0.8436), (0.6875, 0.625, 0.8436), (0.625, 0.9375, 0.8436), (-0.1875, 0.625, 0.8436), (-0.25, 0.625, 0.8436), (-0.0625, 0.625, 0.8436), (-0.125, 0.625, 0.8436), (-0.375, 0.6875, 0.8436), (-0.375, 0.75, 0.8436), (-0.375, 0.5625, 0.8436), (-0.375, 0.625, 0.8436), (-0.375, 0.9375, 0.8436), (-0.375, 0.8125, 0.8436), (-0.375, 0.875, 0.8436), (-0.375, -0.3125, 0.8436), (-0.375, -0.25, 0.8436), (-0.375, -0.4375, 0.8436), (-0.375, -0.375, 0.8436), (-0.375, -0.1875, 0.8436), (-0.375, -0.125, 0.8436), (-0.3125, -0.125, 0.8436), (0.625, -0.0625, 0.8436), (0.625, 0.0, 0.8436), (0.5625, -0.125, 0.8436), (0.5, -0.125, 0.8436), (0.375, -0.3125, 0.8436), (0.375, -0.4375, 0.8436), (0.375, -0.375, 0.8436), (0.4375, -0.375, 0.8436), (0.0625, -0.375, 0.8436), (0.0625, -0.125, 0.8436), (0.3125, -0.875, 0.8436), (0.25, -0.875, 0.8436), (0.4375, -0.875, 0.8436), (0.375, -0.875, 0.8436), (0.0625, -0.875, 0.8436), (0.0, -0.875, 0.8436), (0.1875, -0.875, 0.8436), (0.125, -0.875, 0.8436), (0.8125, -0.875, 0.8436), (0.75, -0.875, 0.8436), (0.5625, -0.875, 0.8436), (0.5, -0.875, 0.8436), (0.6875, -0.875, 0.8436), (0.625, -0.875, 0.8436), (-0.9375, -0.375, 0.8436), (-0.9375, -0.125, 0.8436), (-0.8125, -0.125, 0.8436), (-0.875, -0.125, 0.8436), (-0.625, -0.8125, 0.8436), (-0.875, -0.8125, 0.8436), (-0.9375, -0.875, 0.8436), (-0.9375, -0.625, 0.8436), (-0.0625, -0.875, 0.8436), (-0.125, -0.875, 0.8436), (-0.375, -0.8125, 0.8436), (-0.6875, 0.625, 0.8436), (-0.5625, 0.625, 0.8436), (-0.625, 0.625, 0.8436), (-0.9375, 0.625, 0.8436), (-0.9375, 0.875, 0.8436), (-0.625, 0.1875, 0.8436), (-0.625, 0.0625, 0.8436), (-0.625, 0.125, 0.8436), (-0.5625, 0.125, 0.8436), (-0.9375, 0.125, 0.8436), (-0.9375, 0.375, 0.8436), (-0.1875, 0.125, 0.8436), (-0.375, 0.4375, 0.8436), (-0.375, 0.5, 0.8436), (-0.375, 0.3125, 0.8436), (-0.375, 0.375, 0.8436), (0.375, 0.5625, 0.8436), (0.375, 0.625, 0.8436), (0.4375, 0.625, 0.8436), (0.0625, 0.625, 0.8436), (0.125, 0.9375, 0.8436), (0.0625, 0.375, 0.8436), (0.8125, 0.125, 0.8436), (0.625, 0.1875, 0.8436), (0.625, 0.25, 0.8436), (0.625, 0.0625, 0.8436), (0.625, 0.125, 0.8436), (0.625, 0.4375, 0.8436), (0.625, 0.5, 0.8436), (0.625, 0.3125, 0.8436), (0.625, 0.375, 0.8436), (0.375, 0.4375, 0.8436), (0.375, 0.3125, 0.8436), (0.375, 0.375, 0.8436), (0.4375, 0.375, 0.8436), (0.375, 0.9375, 0.8436), (-0.625, 0.9375, 0.8436), (-0.1875, -0.625, 0.8436), (-0.625, -0.0625, 0.8436), (-0.5625, -0.125, 0.8436), (-0.625, -0.125, 0.8436), (0.375, -0.1875, 0.8436), (0.375, -0.125, 0.8436), (0.3125, -0.125, 0.8436), (0.25, -0.125, 0.8436), (0.4375, -0.125, 0.8436), (0.8125, -0.125, 0.8436), (0.75, -0.125, 0.8436), (-0.1875, -0.125, 0.8436), (-0.25, -0.125, 0.8436), (-0.125, 0.9375, 0.8436), (0.875, 0.9375, 0.8436), (0.0, -0.0625, 0.8436), (0.5625, 0.0, 0.8436), (0.5, -0.0625, 0.8436), (0.5625, -0.5, 0.8436), (-0.375, -0.5, 0.8436), (-0.4375, 0.5, 0.8436), (0.5625, 0.5, 0.8436), (0.0, 0.6875, 0.8436), (0.0, -0.8125, 0.8436), (0.5, -0.8125, 0.8436), (0.5, 0.6875, 0.8436), (0.5625, 0.25, 0.8436), (-0.75, 0.6875, 0.8436), (-0.75, -0.125, 0.8436), (-0.75, -0.0625, 0.8436), (0.75, -0.8125, 0.8436), (-0.4375, -0.25, 0.8436), (-0.25, 0.6875, 0.8436), (-0.4375, 0.75, 0.8436), (0.75, 0.6875, 0.8436), (0.8125, -1.0, 0.8436), (-0.8125, 1.0, 0.8436), (0.1875, 0.0, 0.8436), (-0.8125, -0.5, 0.8436), (-0.5, 0.3125, 0.8436), (-0.8125, 0.5, 0.8436), (0.0, -0.9375, 0.8436), (0.9375, 0.0, 0.8436), (0.5, -0.9375, 0.8436), (-0.5, -0.4375, 0.8436), (-0.5, -0.9375, 0.8436), (0.9375, 0.5, 0.8436), (0.75, 0.3125, 0.8436), (0.25, 0.3125, 0.8436), (-0.25, 0.3125, 0.8436), (-0.8125, 0.25, 0.8436), (-0.25, -0.9375, 0.8436), (-0.75, -0.9375, 0.8436), (-0.75, -0.4375, 0.8436), (0.75, -0.9375, 0.8436), (0.9375, -0.75, 0.8436), (0.25, -0.9375, 0.8436), (0.1875, -0.75, 0.8436), (0.25, -0.4375, 0.8436), (0.75, -0.4375, 0.8436), (0.9375, -0.25, 0.8436), (-0.25, -0.4375, 0.8436), (0.9375, 0.75, 0.8436), (0.9375, 0.625, 0.8436), (0.625, 0.6875, 0.8436), (-0.125, 0.6875, 0.8436), (-0.4375, 0.625, 0.8436), (-0.4375, 0.875, 0.8436), (-0.4375, -0.375, 0.8436), (-0.375, -0.0625, 0.8436), (-0.4375, -0.125, 0.8436), (0.875, -0.4375, 0.8436), (0.9375, -0.375, 0.8436), (0.625, -0.4375, 0.8436), (0.625, -0.125, 0.8436), (0.125, -0.4375, 0.8436), (0.1875, -0.125, 0.8436), (0.375, -0.8125, 0.8436), (0.375, -0.9375, 0.8436), (0.125, -0.8125, 0.8436), (0.125, -0.9375, 0.8436), (0.1875, -0.625, 0.8436), (0.9375, -0.875, 0.8436), (0.625, -0.8125, 0.8436), (0.625, -0.9375, 0.8436), (-0.625, -0.4375, 0.8436), (-0.875, -0.0625, 0.8436), (-0.625, -0.9375, 0.8436), (-0.875, -0.9375, 0.8436), (-0.125, -0.8125, 0.8436), (-0.125, -0.9375, 0.8436), (-0.375, -0.9375, 0.8436), (-0.625, 0.6875, 0.8436), (-0.8125, 0.625, 0.8436), (-0.8125, 0.375, 0.8436), (-0.4375, 0.375, 0.8436), (0.375, 0.6875, 0.8436), (0.1875, 0.125, 0.8436), (0.125, 0.3125, 0.8436), (0.9375, 0.125, 0.8436), (0.5625, 0.125, 0.8436), (0.5625, 0.375, 0.8436), (0.875, 0.3125, 0.8436), (0.9375, 0.375, 0.8436), (-0.625, 0.3125, 0.8436), (0.9375, -0.625, 0.8436), (0.375, -0.0625, 0.8436), (0.9375, -0.125, 0.8436), (0.9375, 0.875, 0.8436), (0.9375, 0.8125, 0.8436), (0.8125, 0.9375, 0.8436), (-0.1875, 0.9375, 0.8436), (-0.1875, -0.0625, 0.8436), (0.9375, -0.1875, 0.8436), (0.8125, -0.0625, 0.8436), (0.4375, -0.1875, 0.8436), (0.3125, -0.0625, 0.8436), (0.9375, -0.6875, 0.8436), (-0.1875, -0.6875, 0.8436), (-0.1875, -0.5625, 0.8436), (-0.6875, 0.9375, 0.8436), (-0.5625, 0.3125, 0.8436), (-0.6875, 0.3125, 0.8436), (-0.1875, 0.3125, 0.8436), (0.3125, 0.9375, 0.8436), (0.4375, 0.3125, 0.8436), (0.9375, 0.3125, 0.8436), (0.8125, 0.3125, 0.8436), (0.5625, 0.3125, 0.8436), (0.5625, 0.4375, 0.8436), (0.5625, 0.0625, 0.8436), (0.5625, 0.1875, 0.8436), (0.9375, 0.0625, 0.8436), (0.8125, 0.0625, 0.8436), (0.8125, 0.1875, 0.8436), (0.1875, 0.3125, 0.8436), (0.0625, 0.3125, 0.8436), (0.0625, 0.4375, 0.8436), (0.1875, 0.0625, 0.8436), (0.0625, 0.9375, 0.8436), (0.0625, 0.5625, 0.8436), (0.0625, 0.6875, 0.8436), (0.4375, 0.5625, 0.8436), (-0.3125, 0.3125, 0.8436), (-0.4375, 0.3125, 0.8436), (-0.4375, 0.4375, 0.8436), (-0.1875, 0.0625, 0.8436), (-0.1875, 0.1875, 0.8436), (-0.8125, 0.3125, 0.8436), (-0.9375, 0.3125, 0.8436), (-0.9375, 0.4375, 0.8436), (-0.9375, 0.0625, 0.8436), (-0.9375, 0.1875, 0.8436), (-0.5625, 0.0625, 0.8436), (-0.9375, 0.8125, 0.8436), (-0.9375, 0.9375, 0.8436), (-0.8125, 0.5625, 0.8436), (-0.9375, 0.5625, 0.8436), (-0.9375, 0.6875, 0.8436), (-0.6875, 0.6875, 0.8436), (-0.3125, -0.9375, 0.8436), (-0.4375, -0.9375, 0.8436), (-0.4375, -0.8125, 0.8436), (-0.0625, -0.9375, 0.8436), (-0.1875, -0.9375, 0.8436), (-0.1875, -0.8125, 0.8436), (-0.9375, -0.6875, 0.8436), (-0.9375, -0.5625, 0.8436), (-0.8125, -0.9375, 0.8436), (-0.9375, -0.9375, 0.8436), (-0.9375, -0.8125, 0.8436), (-0.5625, -0.9375, 0.8436), (-0.6875, -0.9375, 0.8436), (-0.6875, -0.8125, 0.8436), (-0.9375, -0.1875, 0.8436), (-0.9375, -0.0625, 0.8436), (-0.8125, -0.4375, 0.8436), (-0.9375, -0.4375, 0.8436), (-0.9375, -0.3125, 0.8436), (-0.5625, -0.4375, 0.8436), (-0.6875, -0.4375, 0.8436), (0.6875, -0.9375, 0.8436), (0.5625, -0.9375, 0.8436), (0.5625, -0.8125, 0.8436), (0.9375, -0.9375, 0.8436), (0.8125, -0.9375, 0.8436), (0.8125, -0.8125, 0.8436), (0.1875, -0.6875, 0.8436), (0.1875, -0.9375, 0.8436), (0.0625, -0.9375, 0.8436), (0.0625, -0.8125, 0.8436), (0.4375, -0.9375, 0.8436), (0.3125, -0.9375, 0.8436), (0.3125, -0.8125, 0.8436), (0.0625, -0.1875, 0.8436), (0.0625, -0.0625, 0.8436), (0.1875, -0.4375, 0.8436), (0.0625, -0.4375, 0.8436), (0.0625, -0.3125, 0.8436), (0.4375, -0.4375, 0.8436), (0.3125, -0.4375, 0.8436), (0.5625, -0.0625, 0.8436), (0.6875, -0.4375, 0.8436), (0.5625, -0.4375, 0.8436), (0.9375, -0.4375, 0.8436), (0.8125, -0.4375, 0.8436), (-0.4375, -0.1875, 0.8436), (-0.4375, -0.0625, 0.8436), (-0.4375, -0.4375, 0.8436), (-0.4375, -0.3125, 0.8436), (-0.1875, -0.4375, 0.8436), (-0.4375, 0.8125, 0.8436), (-0.4375, 0.9375, 0.8436), (-0.4375, 0.5625, 0.8436), (-0.4375, 0.6875, 0.8436), (-0.1875, 0.6875, 0.8436), (0.5625, 0.9375, 0.8436), (0.5625, 0.5625, 0.8436), (0.5625, 0.6875, 0.8436), (0.9375, 0.5625, 0.8436), (0.8125, 0.6875, 0.8436), (0.9375, 0.6875, 0.8436), (0.6875, 0.6875, 0.8436), (0.6875, 0.9375, 0.8436), (-0.0625, 0.6875, 0.8436), (-0.3125, 0.9375, 0.8436), (-0.3125, -0.0625, 0.8436), (0.9375, -0.3125, 0.8436), (0.4375, -0.3125, 0.8436), (0.1875, -0.0625, 0.8436), (0.4375, -0.8125, 0.8436), (0.1875, -0.8125, 0.8436), (0.1875, -0.5625, 0.8436), (0.9375, -0.8125, 0.8436), (0.6875, -0.8125, 0.8436), (-0.8125, -0.0625, 0.8436), (-0.5625, -0.8125, 0.8436), (-0.8125, -0.8125, 0.8436), (-0.0625, -0.8125, 0.8436), (-0.3125, -0.8125, 0.8436), (-0.5625, 0.6875, 0.8436), (-0.8125, 0.6875, 0.8436), (-0.8125, 0.9375, 0.8436), (-0.5625, 0.1875, 0.8436), (-0.8125, 0.4375, 0.8436), (0.4375, 0.6875, 0.8436), (0.1875, 0.9375, 0.8436), (0.1875, 0.1875, 0.8436), (0.9375, 0.1875, 0.8436), (0.9375, 0.4375, 0.8436), (0.4375, 0.4375, 0.8436), (0.4375, 0.9375, 0.8436), (-0.5625, 0.9375, 0.8436), (-0.5625, -0.0625, 0.8436), (0.9375, -0.5625, 0.8436), (0.4375, -0.0625, 0.8436), (0.9375, -0.0625, 0.8436), (-0.0625, 0.9375, 0.8436), (0.9375, 0.9375, 0.8436)], [], [(391, 927, 1588, 1201), (229, 593, 1348, 1351), (1086, 298, 8, 495), (128, 336, 1148, 1273), (1084, 313, 20, 484), (1083, 314, 21, 499), (105, 623, 1364, 1365), (1081, 317, 19, 483), (1080, 318, 22, 503), (1079, 310, 18, 504), (297, 901, 1573, 1105), (1077, 322, 23, 507), (1076, 309, 17, 508), (550, 965, 1615, 1488), (1074, 326, 24, 511), (1052, 685, 1523, 1672), (1072, 369, 64, 472), (1071, 370, 65, 515), (0, 490, 1290, 1090), (1069, 373, 63, 471), (168, 520, 1312, 1313), (1067, 366, 62, 520), (430, 1026, 1656, 1468), (1065, 378, 67, 523), (1064, 365, 61, 524), (1063, 381, 60, 468), (1062, 382, 68, 527), (1061, 349, 45, 528), (644, 202, 1373, 1378), (1059, 386, 69, 531), (1058, 362, 58, 532), (48, 417, 1218, 1171), (1056, 390, 70, 535), (1055, 361, 57, 536), (1054, 393, 56, 464), (952, 673, 1390, 1607), (1052, 350, 46, 540), (1051, 397, 55, 463), (30, 438, 1228, 1145), (927, 707, 1401, 1588), (1048, 401, 35, 443), (1047, 402, 73, 547), (1046, 357, 53, 548), (1045, 405, 52, 460), (1044, 406, 74, 551), (592, 129, 1275, 1346), (127, 335, 1146, 1271), (965, 654, 1518, 1615), (1040, 354, 50, 556), (2, 489, 1288, 1096), (1038, 414, 76, 559), (1037, 353, 49, 560), (1036, 417, 48, 456), (1035, 418, 77, 563), (167, 519, 1310, 1311), (1033, 421, 47, 455), (1032, 422, 78, 567), (1031, 338, 34, 568), (690, 939, 1595, 1525), (1029, 426, 79, 571), (1028, 337, 33, 572), (1026, 581, 1498, 1656), (1026, 430, 80, 575), (643, 241, 1379, 1376), (1024, 577, 224, 432), (1023, 578, 225, 579), (609, 1000, 1641, 1503), (1021, 581, 223, 431), (352, 888, 1567, 1170), (1019, 574, 222, 584), (398, 952, 1607, 1207), (1017, 586, 227, 587), (1016, 573, 221, 588), (1015, 589, 220, 428), (1014, 590, 228, 591), (1013, 481, 129, 592), (1039, 636, 1510, 1663), (29, 437, 1226, 1143), (1010, 570, 218, 596), (591, 228, 1347, 1344), (126, 334, 1144, 1269), (1007, 569, 217, 600), (1006, 601, 216, 424), (1005, 602, 231, 603), (1004, 482, 130, 604), (621, 104, 1363, 1362), (626, 987, 1634, 1367), (1001, 566, 214, 608), (1000, 609, 103, 311), (7, 488, 1286, 1104), (998, 565, 213, 612), (997, 613, 212, 420), (996, 614, 234, 615), (518, 166, 1309, 1308), (994, 617, 211, 419), (993, 618, 235, 619), (992, 562, 210, 620), (520, 875, 1559, 1312), (990, 622, 236, 623), (989, 561, 209, 624), (988, 625, 208, 416), (987, 626, 237, 627), (986, 497, 145, 628), (985, 629, 207, 415), (984, 630, 238, 631), (983, 558, 206, 632), (982, 633, 92, 300), (981, 634, 239, 635), (980, 557, 205, 636), (979, 637, 204, 412), (978, 638, 240, 639), (977, 498, 146, 640), (976, 641, 203, 411), (975, 642, 241, 643), (974, 554, 202, 644), (973, 645, 107, 315), (972, 646, 242, 647), (939, 502, 1479, 1595), (970, 649, 200, 408), (969, 650, 243, 651), (177, 385, 1195, 1319), (967, 653, 199, 407), (966, 654, 244, 655), (965, 550, 198, 656), (964, 657, 108, 316), (963, 658, 245, 659), (962, 549, 197, 660), (961, 661, 196, 404), (960, 662, 246, 663), (959, 501, 149, 664), (958, 665, 195, 403), (957, 666, 247, 667), (956, 546, 194, 668), (955, 669, 91, 299), (954, 670, 248, 671), (953, 545, 193, 672), (248, 672, 1388, 1389), (951, 674, 249, 675), (950, 502, 150, 676), (365, 1064, 1679, 1459), (948, 678, 250, 679), (947, 542, 190, 680), (946, 681, 111, 319), (945, 682, 251, 683), (944, 541, 189, 684), (943, 685, 188, 396), (942, 686, 252, 687), (941, 494, 142, 688), (71, 539, 1326, 1204), (939, 690, 253, 691), (938, 538, 186, 692), (937, 693, 112, 320), (936, 694, 254, 695), (935, 537, 185, 696), (934, 697, 184, 392), (933, 698, 255, 699), (932, 505, 153, 700), (931, 701, 183, 391), (930, 702, 256, 703), (888, 759, 1419, 1567), (928, 705, 84, 292), (927, 706, 257, 707), (926, 533, 181, 708), (925, 709, 180, 388), (924, 710, 258, 711), (923, 506, 154, 712), (922, 713, 179, 387), (921, 714, 259, 715), (920, 530, 178, 716), (919, 717, 115, 323), (918, 718, 260, 719), (554, 974, 1622, 1490), (916, 721, 176, 384), (915, 722, 261, 723), (914, 493, 141, 724), (913, 725, 175, 383), (912, 726, 262, 727), (911, 526, 174, 728), (444, 1039, 1663, 1471), (28, 436, 1470, 1141), (908, 525, 173, 732), (907, 733, 172, 380), (906, 734, 264, 735), (905, 509, 157, 736), (904, 737, 171, 379), (903, 738, 265, 739), (902, 522, 170, 740), (795, 862, 1553, 1434), (900, 742, 266, 743), (899, 521, 169, 744), (898, 745, 168, 376), (897, 746, 267, 747), (896, 510, 158, 748), (895, 749, 167, 375), (894, 750, 268, 751), (125, 333, 1142, 1267), (892, 753, 119, 327), (891, 754, 269, 755), (890, 517, 165, 756), (889, 757, 164, 372), (888, 758, 270, 759), (987, 558, 1492, 1634), (6, 487, 1284, 1102), (274, 774, 1429, 1430), (884, 514, 162, 764), (875, 776, 1431, 1559), (1000, 611, 1504, 1641), (881, 513, 161, 768), (880, 769, 160, 368), (879, 770, 273, 771), (1064, 733, 1530, 1679), (877, 773, 159, 367), (876, 774, 274, 775), (875, 470, 118, 776), (974, 642, 1514, 1622), (873, 778, 275, 779), (872, 469, 117, 780), (871, 781, 156, 364), (870, 782, 276, 783), (869, 453, 101, 784), (868, 785, 155, 363), (867, 786, 277, 787), (866, 466, 114, 788), (27, 435, 1224, 1139), (864, 790, 278, 791), (863, 465, 113, 792), (862, 793, 152, 360), (861, 794, 279, 795), (860, 454, 102, 796), (859, 797, 151, 359), (858, 798, 280, 799), (857, 462, 110, 800), (856, 801, 131, 339), (855, 802, 281, 803), (854, 461, 109, 804), (853, 805, 148, 356), (852, 806, 282, 807), (862, 360, 1180, 1553), (850, 809, 147, 355), (849, 810, 283, 811), (848, 458, 106, 812), (847, 813, 132, 340), (846, 814, 284, 815), (845, 457, 105, 816), (844, 817, 144, 352), (843, 818, 285, 819), (124, 332, 1140, 1265), (841, 821, 143, 351), (840, 822, 286, 823), (839, 442, 90, 824), (5, 486, 1282, 1100), (837, 826, 287, 827), (836, 441, 89, 828), (159, 773, 1428, 1303), (834, 830, 288, 831), (164, 516, 1306, 1307), (830, 833, 832, 288), (224, 576, 833, 830), (874, 777, 1432, 1558), (573, 834, 831, 221), (80, 432, 834, 573), (432, 224, 830, 834), (383, 175, 1317, 1192), (221, 831, 835, 429), (831, 288, 829, 835), (826, 836, 828, 287), (220, 572, 836, 826), (572, 33, 441, 836), (569, 837, 827, 217), (79, 428, 837, 569), (428, 220, 826, 837), (413, 36, 1216, 1215), (217, 827, 838, 425), (827, 287, 825, 838), (822, 839, 824, 286), (216, 568, 839, 822), (568, 34, 442, 839), (565, 840, 823, 213), (78, 424, 840, 565), (424, 216, 822, 840), (640, 146, 1383, 1374), (537, 71, 1204, 1324), (823, 286, 821, 841), (818, 842, 820, 285), (212, 564, 842, 818), (674, 951, 1606, 1521), (561, 843, 819, 209), (77, 420, 843, 561), (420, 212, 818, 843), (26, 434, 1469, 1137), (123, 331, 1138, 1263), (819, 285, 817, 844), (4, 485, 1280, 1098), (377, 874, 1558, 1189), (560, 49, 457, 845), (557, 846, 815, 205), (76, 416, 846, 557), (416, 208, 814, 846), (413, 847, 340, 36), (538, 938, 1594, 1485), (382, 174, 1315, 1190), (810, 848, 812, 283), (204, 556, 848, 810), (556, 50, 458, 848), (553, 849, 811, 201), (75, 412, 849, 553), (412, 204, 810, 849), (409, 850, 355, 51), (201, 811, 850, 409), (811, 283, 809, 850), (806, 851, 808, 282), (200, 552, 851, 806), (639, 240, 1375, 1372), (549, 852, 807, 197), (74, 408, 852, 549), (408, 200, 806, 852), (405, 853, 356, 52), (197, 807, 853, 405), (807, 282, 805, 853), (802, 854, 804, 281), (196, 548, 854, 802), (548, 53, 461, 854), (545, 855, 803, 193), (73, 404, 855, 545), (404, 196, 802, 855), (401, 856, 339, 35), (193, 803, 856, 401), (803, 281, 801, 856), (798, 857, 800, 280), (192, 544, 857, 798), (544, 54, 462, 857), (541, 858, 799, 189), (72, 400, 858, 541), (400, 192, 798, 858), (397, 859, 359, 55), (189, 799, 859, 397), (799, 280, 797, 859), (794, 860, 796, 279), (188, 540, 860, 794), (540, 46, 454, 860), (213, 823, 1445, 1446), (17, 309, 1123, 1124), (396, 188, 794, 861), (887, 496, 1476, 1566), (951, 542, 1486, 1606), (795, 279, 793, 862), (790, 863, 792, 278), (184, 536, 863, 790), (536, 57, 465, 863), (533, 864, 791, 181), (70, 392, 864, 533), (392, 184, 790, 864), (25, 433, 1222, 1135), (181, 791, 865, 389), (791, 278, 789, 865), (786, 866, 788, 277), (122, 330, 1136, 1261), (835, 829, 1448, 1544), (529, 867, 787, 177), (162, 514, 1304, 1305), (938, 690, 1525, 1594), (385, 868, 363, 59), (177, 787, 868, 385), (787, 277, 785, 868), (782, 869, 784, 276), (176, 528, 869, 782), (528, 45, 453, 869), (525, 870, 783, 173), (1025, 580, 1497, 1655), (384, 176, 782, 870), (381, 871, 364, 60), (173, 783, 871, 381), (783, 276, 781, 871), (778, 872, 780, 275), (172, 524, 872, 778), (524, 61, 469, 872), (521, 873, 779, 169), (67, 380, 873, 521), (380, 172, 778, 873), (308, 16, 1122, 1121), (169, 779, 874, 377), (779, 275, 777, 874), (760, 887, 1566, 1533), (396, 861, 1552, 1206), (520, 62, 470, 875), (517, 876, 775, 165), (66, 376, 876, 517), (376, 168, 774, 876), (373, 877, 367, 63), (165, 775, 877, 373), (775, 274, 773, 877), (770, 878, 772, 273), (1012, 595, 1500, 1648), (121, 329, 1134, 1259), (513, 879, 771, 161), (55, 359, 1178, 1179), (429, 835, 1544, 1221), (369, 880, 368, 64), (161, 771, 880, 369), (771, 273, 769, 880), (766, 881, 768, 272), (163, 515, 881, 766), (515, 65, 513, 881), (470, 882, 767, 118), (62, 371, 882, 470), (1050, 398, 1207, 1671), (326, 883, 328, 24), (118, 767, 883, 326), (576, 1025, 1655, 1496), (762, 884, 764, 271), (104, 456, 884, 762), (456, 48, 514, 884), (510, 885, 763, 158), (20, 312, 885, 510), (410, 75, 1214, 1213), (366, 886, 371, 62), (158, 763, 886, 366), (999, 423, 1465, 1640), (758, 887, 760, 270), (144, 496, 887, 758), (307, 15, 1120, 1119), (59, 534, 1322, 1196), (861, 795, 1434, 1552), (352, 144, 758, 888), (688, 142, 1377, 1394), (427, 1012, 1648, 1467), (759, 270, 757, 889), (754, 890, 756, 269), (499, 986, 1633, 1296), (677, 1050, 1671, 1391), (482, 18, 1126, 1276), (409, 51, 1173, 1212), (636, 205, 1441, 1510), (611, 999, 1640, 1504), (306, 14, 1118, 1117), (755, 269, 753, 892), (750, 893, 752, 268), (92, 444, 893, 750), (502, 950, 1605, 1479), (493, 894, 751, 141), (8, 300, 894, 493), (300, 92, 750, 894), (349, 895, 375, 45), (141, 751, 895, 349), (751, 268, 749, 895), (746, 896, 748, 267), (132, 484, 896, 746), (484, 20, 510, 896), (518, 897, 747, 166), (36, 340, 897, 518), (340, 132, 746, 897), (374, 898, 376, 66), (166, 747, 898, 374), (747, 267, 745, 898), (742, 899, 744, 266), (171, 523, 899, 742), (523, 67, 521, 899), (441, 900, 743, 89), (33, 379, 900, 441), (379, 171, 742, 900), (108, 460, 1256, 1257), (89, 743, 901, 297), (743, 266, 741, 901), (738, 902, 740, 265), (119, 471, 902, 738), (471, 63, 522, 902), (584, 222, 1337, 1342), (986, 628, 1369, 1633), (327, 119, 738, 903), (337, 904, 379, 33), (481, 17, 1124, 1274), (739, 265, 737, 904), (1024, 430, 1468, 1654), (813, 847, 1550, 1540), (511, 24, 509, 905), (522, 906, 735, 170), (63, 367, 906, 522), (367, 159, 734, 906), (378, 907, 380, 67), (170, 735, 907, 378), (735, 264, 733, 907), (730, 908, 732, 263), (305, 13, 1116, 1115), (886, 763, 1534, 1565), (466, 909, 731, 114), (532, 58, 1193, 1320), (209, 819, 1443, 1444), (322, 910, 324, 23), (114, 731, 910, 322), (950, 674, 1521, 1605), (726, 911, 728, 262), (103, 455, 911, 726), (455, 47, 526, 911), (506, 912, 727, 154), (19, 311, 912, 506), (311, 103, 726, 912), (362, 913, 383, 58), (154, 727, 913, 362), (727, 262, 725, 913), (722, 914, 724, 261), (143, 495, 914, 722), (495, 8, 493, 914), (628, 1037, 1662, 1369), (107, 459, 1254, 1255), (351, 143, 722, 915), (1075, 325, 1132, 1685), (52, 356, 1174, 1175), (723, 261, 721, 916), (718, 917, 720, 260), (179, 531, 917, 718), (16, 480, 1272, 1122), (579, 1024, 1654, 1336), (829, 1088, 1692, 1448), (387, 179, 718, 918), (847, 413, 1215, 1550), (304, 12, 1114, 1113), (719, 260, 717, 919), (714, 920, 716, 259), (91, 443, 920, 714), (443, 35, 530, 920), (371, 886, 1565, 1460), (531, 69, 1199, 1484), (299, 91, 714, 921), (1037, 560, 1334, 1662), (685, 252, 1395, 1523), (715, 259, 713, 922), (1011, 324, 1454, 1647), (777, 1075, 1685, 1432), (483, 19, 506, 923), (530, 924, 711, 178), (35, 339, 924, 530), (339, 131, 710, 924), (386, 925, 388, 69), (178, 711, 925, 386), (711, 258, 709, 925), (706, 926, 708, 257), (183, 535, 926, 706), (535, 70, 533, 926), (233, 612, 1361, 1360), (51, 355, 1172, 1173), (391, 183, 706, 927), (120, 582, 1338, 1425), (1049, 358, 1176, 1670), (707, 257, 705, 928), (702, 929, 704, 256), (115, 467, 929, 702), (736, 157, 1341, 1415), (15, 479, 1270, 1120), (766, 272, 1427, 1426), (323, 115, 702, 930), (1088, 832, 1542, 1692), (303, 11, 1112, 1111), (703, 256, 701, 931), (698, 932, 700, 255), (155, 507, 932, 698), (507, 23, 505, 932), (534, 933, 699, 182), (59, 363, 933, 534), (363, 155, 698, 933), (390, 934, 392, 70), (595, 1011, 1647, 1500), (631, 985, 1632, 1370), (694, 935, 696, 254), (187, 539, 935, 694), (539, 71, 537, 935), (462, 936, 695, 110), (54, 395, 936, 462), (395, 187, 694, 936), (318, 937, 320, 22), (110, 695, 937, 318), (695, 254, 693, 937), (690, 938, 692, 253), (673, 1049, 1670, 1390), (14, 478, 1268, 1118), (502, 939, 691, 150), (765, 120, 1425, 1424), (375, 167, 1311, 1187), (302, 10, 1110, 1109), (150, 691, 940, 358), (691, 253, 689, 940), (686, 941, 688, 252), (949, 677, 1391, 1604), (426, 218, 1345, 1466), (538, 942, 687, 186), (610, 233, 1360, 1359), (985, 415, 1217, 1632), (734, 159, 1303, 1413), (186, 687, 943, 394), (687, 252, 685, 943), (682, 944, 684, 251), (191, 543, 944, 682), (543, 72, 541, 944), (13, 477, 1266, 1116), (1087, 297, 1105, 1691), (399, 191, 682, 945), (166, 374, 1185, 1309), (301, 9, 1108, 1107), (683, 251, 681, 946), (678, 947, 680, 250), (885, 312, 1450, 1564), (205, 815, 1440, 1441), (630, 984, 1631, 1509), (733, 264, 1414, 1530), (12, 476, 1264, 1114), (825, 1087, 1691, 1447), (763, 885, 1564, 1534), (679, 250, 677, 949), (674, 950, 676, 249), (527, 68, 1191, 1316), (284, 814, 1438, 1439), (542, 951, 675, 190), (679, 949, 1604, 1392), (401, 1048, 1669, 1463), (11, 475, 1262, 1112), (190, 675, 952, 398), (675, 249, 673, 952), (670, 953, 672, 248), (195, 547, 953, 670), (547, 73, 545, 953), (762, 271, 1423, 1422), (372, 164, 1307, 1184), (403, 195, 670, 954), (526, 47, 1169, 1314), (101, 453, 1252, 1253), (483, 923, 1587, 1278), (666, 956, 668, 247), (111, 463, 956, 666), (258, 710, 1403, 1404), (776, 1074, 1684, 1431), (833, 576, 1496, 1543), (319, 111, 666, 957), (320, 112, 1453, 1128), (1048, 669, 1520, 1669), (667, 247, 665, 958), (662, 959, 664, 246), (10, 474, 1260, 1110), (761, 163, 1421, 1420), (546, 960, 663, 194), (910, 731, 1529, 1579), (678, 948, 1603, 1522), (402, 961, 404, 73), (194, 663, 961, 402), (663, 246, 661, 961), (658, 962, 660, 245), (199, 551, 962, 658), (551, 74, 549, 962), (458, 963, 659, 106), (50, 407, 963, 458), (407, 199, 658, 963), (314, 964, 316, 21), (106, 659, 964, 314), (659, 245, 657, 964), (654, 965, 656, 244), (971, 555, 1491, 1621), (923, 712, 1405, 1587), (498, 966, 655, 146), (180, 709, 1402, 1321), (452, 100, 1251, 1250), (354, 967, 407, 50), (1074, 511, 1302, 1684), (832, 833, 1543, 1542), (650, 968, 652, 243), (82, 290, 968, 650), (606, 232, 1358, 1357), (550, 969, 651, 198), (984, 631, 1370, 1631), (434, 82, 650, 969), (406, 970, 408, 74), (9, 473, 1258, 1108), (651, 243, 649, 970), (646, 971, 648, 242), (203, 555, 971, 646), (151, 503, 1300, 1301), (454, 972, 647, 102), (46, 411, 972, 454), (411, 203, 646, 972), (310, 973, 315, 18), (102, 647, 973, 310), (647, 242, 645, 973), (642, 974, 644, 241), (324, 910, 1579, 1454), (370, 162, 1305, 1182), (494, 975, 643, 142), (400, 72, 1208, 1210), (614, 996, 1639, 1505), (350, 976, 411, 46), (648, 971, 1621, 1515), (451, 99, 1249, 1248), (638, 977, 640, 240), (321, 1009, 1646, 1130), (348, 44, 1167, 1166), (554, 978, 639, 202), (605, 215, 1356, 1355), (558, 983, 1630, 1492), (410, 979, 412, 75), (263, 729, 1409, 1412), (1022, 512, 1480, 1653), (634, 980, 636, 239), (207, 559, 980, 634), (559, 76, 557, 980), (244, 656, 1384, 1385), (996, 562, 1493, 1639), (415, 207, 634, 981), (298, 982, 300, 8), (296, 7, 1104, 1103), (635, 239, 633, 982), (630, 983, 632, 238), (553, 201, 1333, 1332), (450, 98, 1247, 1246), (1009, 599, 1501, 1646), (347, 43, 1165, 1164), (983, 630, 1509, 1630), (580, 1022, 1653, 1497), (560, 845, 1549, 1334), (631, 238, 629, 985), (625, 237, 1368, 1366), (146, 655, 1382, 1383), (499, 21, 497, 986), (558, 987, 627, 206), (909, 466, 1473, 1578), (295, 6, 1102, 1101), (414, 988, 416, 76), (206, 627, 988, 414), (627, 237, 625, 988), (622, 989, 624, 236), (211, 563, 989, 622), (563, 77, 561, 989), (457, 990, 623, 105), (49, 419, 990, 457), (419, 211, 622, 990), (313, 991, 312, 20), (948, 679, 1392, 1603), (970, 406, 1464, 1620), (618, 992, 620, 235), (449, 97, 1245, 1244), (715, 922, 1586, 1406), (497, 993, 619, 145), (21, 316, 993, 497), (1073, 772, 1537, 1683), (353, 994, 419, 49), (145, 619, 994, 353), (619, 235, 617, 994), (614, 995, 616, 234), (316, 108, 1257, 1452), (346, 42, 1163, 1162), (562, 996, 615, 210), (662, 960, 1614, 1519), (148, 500, 1298, 1299), (418, 997, 420, 77), (210, 615, 997, 418), (615, 234, 613, 997), (610, 998, 612, 233), (215, 567, 998, 610), (567, 78, 565, 998), (461, 999, 611, 109), (53, 423, 999, 461), (581, 1021, 1652, 1498), (317, 1000, 311, 19), (109, 611, 1000, 317), (845, 816, 1442, 1549), (606, 1001, 608, 232), (112, 464, 1001, 606), (464, 56, 566, 1001), (501, 1002, 607, 149), (1060, 720, 1528, 1678), (294, 5, 1100, 1099), (357, 1003, 423, 53), (149, 607, 1003, 357), (542, 947, 1602, 1486), (602, 1004, 604, 231), (152, 504, 1004, 602), (504, 18, 482, 1004), (566, 1005, 603, 214), (448, 96, 1243, 1242), (360, 152, 602, 1005), (422, 1006, 424, 78), (214, 603, 1006, 422), (603, 231, 601, 1006), (598, 1007, 600, 230), (219, 571, 1007, 598), (571, 79, 569, 1007), (465, 1008, 599, 113), (57, 427, 1008, 465), (922, 387, 1197, 1586), (512, 1073, 1683, 1480), (113, 599, 1009, 321), (315, 107, 1255, 1125), (594, 1010, 596, 229), (116, 468, 1010, 594), (468, 60, 570, 1010), (505, 1011, 595, 153), (23, 324, 1011, 505), (345, 41, 1161, 1160), (361, 1012, 427, 57), (153, 595, 1012, 361), (960, 546, 1487, 1614), (590, 1013, 592, 228), (156, 508, 1013, 590), (508, 17, 481, 1013), (570, 1014, 591, 218), (60, 364, 1014, 570), (364, 156, 590, 1014), (426, 1015, 428, 79), (870, 525, 1483, 1557), (147, 499, 1296, 1297), (586, 1016, 588, 227), (223, 575, 1016, 586), (575, 80, 573, 1016), (469, 1017, 587, 117), (61, 431, 1017, 469), (431, 223, 586, 1017), (697, 934, 1593, 1526), (117, 587, 1018, 325), (587, 227, 585, 1018), (582, 1019, 584, 226), (120, 472, 1019, 582), (472, 64, 574, 1019), (509, 1020, 583, 157), (24, 328, 1020, 509), (1021, 365, 1459, 1652), (365, 1021, 431, 61), (623, 236, 1508, 1364), (731, 909, 1578, 1529), (578, 1022, 580, 225), (160, 512, 1022, 578), (467, 1060, 1678, 1474), (574, 1023, 579, 222), (64, 368, 1023, 574), (368, 160, 578, 1023), (430, 1024, 432, 80), (293, 4, 1098, 1097), (579, 225, 577, 1024), (577, 1025, 576, 224), (225, 580, 1025, 577), (883, 767, 1535, 1563), (581, 1026, 575, 223), (947, 678, 1522, 1602), (1034, 616, 1506, 1661), (417, 209, 1444, 1218), (227, 588, 1027, 585), (588, 221, 429, 1027), (589, 1028, 572, 220), (447, 95, 1241, 1240), (344, 40, 1159, 1158), (593, 1029, 571, 219), (229, 596, 1029, 593), (596, 218, 426, 1029), (384, 870, 1557, 1194), (230, 600, 1030, 597), (600, 217, 425, 1030), (601, 1031, 568, 216), (231, 604, 1031, 601), (604, 130, 338, 1031), (605, 1032, 567, 215), (232, 608, 1032, 605), (608, 214, 422, 1032), (609, 1033, 455, 103), (934, 390, 1461, 1593), (395, 54, 1177, 1205), (613, 1034, 564, 212), (234, 616, 1034, 613), (525, 908, 1577, 1483), (617, 1035, 563, 211), (235, 620, 1035, 617), (620, 210, 418, 1035), (621, 1036, 456, 104), (236, 624, 1036, 621), (624, 209, 417, 1036), (995, 614, 1505, 1638), (292, 2, 1096, 1095), (628, 145, 353, 1037), (629, 1038, 559, 207), (238, 632, 1038, 629), (632, 206, 414, 1038), (633, 1039, 444, 92), (239, 636, 1039, 633), (328, 883, 1563, 1455), (637, 1040, 556, 204), (564, 1034, 1661, 1494), (446, 94, 1239, 1238), (641, 1041, 555, 203), (1008, 427, 1467, 1645), (343, 39, 1157, 1156), (645, 1042, 459, 107), (242, 648, 1042, 645), (982, 298, 1449, 1629), (649, 1043, 552, 200), (243, 652, 1043, 649), (1085, 820, 1541, 1690), (653, 1044, 551, 199), (819, 844, 1548, 1443), (236, 621, 1362, 1508), (657, 1045, 460, 108), (245, 660, 1045, 657), (660, 197, 405, 1045), (661, 1046, 548, 196), (246, 664, 1046, 661), (664, 149, 357, 1046), (665, 1047, 547, 195), (247, 668, 1047, 665), (668, 194, 402, 1047), (669, 1048, 443, 91), (198, 651, 1380, 1381), (908, 730, 1411, 1577), (36, 518, 1308, 1216), (249, 676, 1049, 673), (676, 150, 358, 1049), (291, 3, 1094, 1093), (250, 680, 1050, 677), (680, 190, 398, 1050), (681, 1051, 463, 111), (251, 684, 1051, 681), (684, 189, 397, 1051), (685, 1052, 540, 188), (421, 1033, 1660, 1219), (672, 193, 1462, 1388), (445, 93, 1237, 1236), (253, 692, 1053, 689), (692, 186, 394, 1053), (693, 1054, 464, 112), (254, 696, 1054, 693), (696, 185, 393, 1054), (697, 1055, 536, 184), (299, 921, 1585, 1106), (700, 153, 361, 1055), (701, 1056, 535, 183), (256, 704, 1056, 701), (599, 1008, 1645, 1501), (705, 1057, 436, 84), (257, 708, 1057, 705), (708, 181, 389, 1057), (342, 38, 1155, 1154), (501, 959, 1613, 1478), (712, 154, 362, 1058), (713, 1059, 531, 179), (259, 716, 1059, 713), (716, 178, 386, 1059), (717, 1060, 467, 115), (260, 720, 1060, 717), (635, 982, 1629, 1371), (721, 1061, 528, 176), (261, 724, 1061, 721), (724, 141, 349, 1061), (725, 1062, 527, 175), (262, 728, 1062, 725), (728, 174, 382, 1062), (729, 1063, 468, 116), (263, 732, 1063, 729), (732, 173, 381, 1063), (733, 1064, 524, 172), (496, 1085, 1690, 1476), (56, 393, 1202, 1181), (737, 1065, 523, 171), (265, 740, 1065, 737), (740, 170, 378, 1065), (844, 352, 1170, 1548), (266, 744, 1066, 741), (744, 169, 377, 1066), (745, 1067, 520, 168), (267, 748, 1067, 745), (748, 158, 366, 1067), (749, 1068, 519, 167), (268, 752, 1068, 749), (616, 995, 1638, 1506), (753, 1069, 471, 119), (269, 756, 1069, 753), (756, 165, 373, 1069), (757, 1070, 516, 164), (270, 760, 1070, 757), (774, 168, 1313, 1429), (761, 1071, 515, 163), (271, 764, 1071, 761), (764, 162, 370, 1071), (765, 1072, 472, 120), (272, 768, 1072, 765), (768, 161, 369, 1072), (769, 1073, 512, 160), (273, 772, 1073, 769), (66, 517, 1482, 1186), (281, 804, 1436, 1437), (290, 1, 1092, 1091), (776, 118, 326, 1074), (1033, 609, 1503, 1660), (275, 780, 1075, 777), (780, 117, 325, 1075), (781, 1076, 508, 156), (276, 784, 1076, 781), (784, 101, 309, 1076), (785, 1077, 507, 155), (277, 788, 1077, 785), (788, 114, 322, 1077), (671, 248, 1389, 1387), (278, 792, 1078, 789), (792, 113, 321, 1078), (793, 1079, 504, 152), (279, 796, 1079, 793), (796, 102, 310, 1079), (797, 1080, 503, 151), (280, 800, 1080, 797), (800, 110, 318, 1080), (921, 715, 1406, 1585), (598, 230, 1354, 1353), (804, 109, 317, 1081), (805, 1082, 500, 148), (282, 808, 1082, 805), (341, 37, 1153, 1152), (809, 1083, 499, 147), (283, 812, 1083, 809), (812, 106, 314, 1083), (813, 1084, 484, 132), (959, 662, 1519, 1613), (313, 1084, 1689, 1451), (817, 1085, 496, 144), (285, 820, 1085, 817), (289, 0, 1090, 1089), (821, 1086, 495, 143), (286, 824, 1086, 821), (824, 90, 298, 1086), (882, 371, 1460, 1562), (287, 828, 1087, 825), (828, 89, 297, 1087), (773, 274, 1430, 1428), (288, 832, 1088, 829), (255, 700, 1398, 1399), (1692, 1093, 1094, 1294), (1691, 1105, 1104, 1286), (1690, 1101, 1102, 1476), (1688, 1119, 1120, 1298), (1686, 1130, 1114, 1264), (1685, 1132, 1122, 1272), (1683, 1111, 1112, 1480), (1682, 1156, 1157, 1306), (1681, 1185, 1186, 1310), (1680, 1189, 1149, 1232), (1678, 1195, 1196, 1474), (1676, 1200, 1141, 1470), (1673, 1203, 1204, 1326), (1671, 1207, 1208, 1328), (1670, 1176, 1177, 1330), (1667, 1164, 1165, 1489), (1666, 1212, 1173, 1254), (1665, 1213, 1214, 1491), (1663, 1215, 1216, 1471), (1661, 1146, 1147, 1494), (1659, 1220, 1159, 1242), (1657, 1221, 1167, 1250), (1655, 1138, 1139, 1496), (1653, 1262, 1263, 1497), (1651, 1338, 1339, 1340), (1650, 1343, 1251, 1121), (1648, 1348, 1349, 1467), (1647, 1350, 1351, 1500), (1646, 1352, 1243, 1113), (1645, 1353, 1354, 1501), (1643, 1355, 1356, 1465), (1642, 1357, 1358, 1502), (1640, 1359, 1360, 1504), (1638, 1270, 1271, 1506), (1635, 1362, 1363, 1450), (1621, 1332, 1333, 1515), (1618, 1292, 1293, 1516), (1607, 1390, 1331, 1210), (1604, 1391, 1329, 1209), (1596, 1396, 1327, 1205), (1590, 1322, 1323, 1527), (1582, 1318, 1319, 1528), (1579, 1409, 1410, 1454), (1578, 1411, 1412, 1529), (1573, 1417, 1233, 1103), (1572, 1308, 1309, 1531), (1566, 1284, 1285, 1533), (1565, 1420, 1421, 1460), (1564, 1422, 1423, 1534), (1563, 1424, 1425, 1455), (1562, 1426, 1427, 1535), (1560, 1240, 1241, 1537), (1558, 1432, 1273, 1148), (1554, 1433, 1265, 1140), (1551, 1248, 1249, 1539), (1547, 1230, 1231, 1541), (1545, 1447, 1287, 1158), (1544, 1448, 1295, 1166), (1543, 1224, 1225, 1542), (1496, 1139, 1224, 1543), (1221, 1544, 1166, 1167), (1220, 1545, 1158, 1159), (1219, 1546, 1168, 1169), (1446, 1445, 1546, 1219), (1494, 1147, 1230, 1547), (1218, 1548, 1170, 1171), (1444, 1443, 1548, 1218), (1438, 1549, 1442, 1439), (1335, 1334, 1549, 1438), (1441, 1440, 1550, 1215), (1440, 1439, 1540, 1550), (1489, 1165, 1248, 1551), (1324, 1552, 1434, 1325), (1204, 1206, 1552, 1324), (1202, 1553, 1180, 1181), (1325, 1434, 1553, 1202), (1200, 1554, 1140, 1141), (1321, 1320, 1555, 1538), (1320, 1193, 1473, 1555), (1199, 1198, 1556, 1318), (1198, 1321, 1538, 1556), (1191, 1194, 1557, 1483), (1189, 1558, 1148, 1149), (1429, 1559, 1431, 1430), (1313, 1312, 1559, 1429), (1307, 1306, 1560, 1536), (1306, 1157, 1240, 1560), (1183, 1184, 1561, 1481), (1184, 1307, 1536, 1561), (1460, 1421, 1426, 1562), (1535, 1427, 1424, 1563), (1450, 1363, 1422, 1564), (1534, 1423, 1420, 1565), (1476, 1102, 1284, 1566), (1304, 1567, 1419, 1305), (1171, 1170, 1567, 1304), (1182, 1568, 1184, 1183), (1305, 1419, 1568, 1182), (1311, 1310, 1569, 1532), (1310, 1186, 1482, 1569), (1252, 1570, 1418, 1253), (1188, 1187, 1570, 1252), (1187, 1311, 1532, 1570), (1123, 1571, 1133, 1124), (1253, 1418, 1571, 1123), (1471, 1216, 1308, 1572), (1105, 1573, 1103, 1104), (1274, 1574, 1416, 1275), (1124, 1133, 1574, 1274), (1275, 1416, 1575, 1456), (1413, 1576, 1415, 1414), (1303, 1302, 1576, 1413), (1317, 1316, 1577, 1411), (1316, 1191, 1483, 1577), (1193, 1192, 1578, 1473), (1192, 1317, 1411, 1578), (1529, 1412, 1409, 1579), (1314, 1580, 1408, 1315), (1169, 1168, 1580, 1314), (1190, 1581, 1194, 1191), (1315, 1408, 1581, 1190), (1484, 1199, 1318, 1582), (1142, 1583, 1407, 1267), (1143, 1197, 1583, 1142), (1266, 1584, 1131, 1116), (1267, 1407, 1584, 1266), (1097, 1585, 1406, 1227), (1098, 1106, 1585, 1097), (1226, 1586, 1197, 1143), (1227, 1406, 1586, 1226), (1403, 1587, 1405, 1404), (1279, 1278, 1587, 1403), (1160, 1588, 1401, 1289), (1161, 1201, 1588, 1160), (1288, 1589, 1095, 1096), (1289, 1401, 1589, 1288), (1474, 1196, 1322, 1590), (1115, 1591, 1400, 1245), (1116, 1131, 1591, 1115), (1244, 1592, 1201, 1161), (1245, 1400, 1592, 1244), (1323, 1397, 1593, 1461), (1397, 1399, 1526, 1593), (1269, 1144, 1594, 1525), (1144, 1145, 1485, 1594), (1118, 1268, 1595, 1479), (1268, 1269, 1525, 1595), (1176, 1596, 1205, 1177), (1229, 1099, 1597, 1524), (1099, 1100, 1475, 1597), (1145, 1228, 1598, 1485), (1228, 1229, 1524, 1598), (1203, 1599, 1206, 1204), (1134, 1600, 1393, 1259), (1135, 1209, 1600, 1134), (1258, 1601, 1127, 1108), (1259, 1393, 1601, 1258), (1291, 1162, 1602, 1522), (1162, 1163, 1486, 1602), (1089, 1603, 1392, 1223), (1090, 1290, 1603, 1089), (1290, 1291, 1522, 1603), (1222, 1604, 1209, 1135), (1223, 1392, 1604, 1222), (1247, 1117, 1605, 1521), (1117, 1118, 1479, 1605), (1163, 1246, 1606, 1486), (1246, 1247, 1521, 1606), (1207, 1607, 1210, 1208), (1152, 1608, 1387, 1281), (1153, 1211, 1608, 1152), (1280, 1609, 1106, 1098), (1281, 1387, 1609, 1280), (1387, 1389, 1520, 1609), (1472, 1179, 1487, 1610), (1107, 1611, 1386, 1237), (1108, 1127, 1611, 1107), (1236, 1612, 1211, 1153), (1237, 1386, 1612, 1236), (1301, 1300, 1613, 1519), (1300, 1129, 1478, 1613), (1179, 1178, 1614, 1487), (1178, 1301, 1519, 1614), (1261, 1136, 1615, 1518), (1136, 1137, 1488, 1615), (1110, 1260, 1616, 1477), (1260, 1261, 1518, 1616), (1383, 1382, 1617, 1458), (1382, 1385, 1517, 1617), (1091, 1092, 1292, 1618), (1137, 1469, 1619, 1488), (1381, 1380, 1620, 1464), (1491, 1214, 1332, 1621), (1283, 1154, 1622, 1514), (1154, 1155, 1490, 1622), (1100, 1282, 1623, 1475), (1282, 1283, 1514, 1623), (1377, 1376, 1624, 1457), (1376, 1379, 1513, 1624), (1239, 1109, 1625, 1512), (1109, 1110, 1477, 1625), (1155, 1238, 1626, 1490), (1238, 1239, 1512, 1626), (1373, 1372, 1627, 1213), (1372, 1375, 1511, 1627), (1234, 1628, 1371, 1235), (1151, 1217, 1628, 1234), (1235, 1371, 1629, 1449), (1255, 1254, 1630, 1509), (1254, 1173, 1492, 1630), (1276, 1631, 1370, 1277), (1126, 1125, 1631, 1276), (1125, 1255, 1509, 1631), (1150, 1632, 1217, 1151), (1277, 1370, 1632, 1150), (1367, 1633, 1369, 1368), (1297, 1296, 1633, 1367), (1173, 1172, 1634, 1492), (1172, 1297, 1367, 1634), (1365, 1364, 1635, 1451), (1364, 1508, 1362, 1635), (1257, 1256, 1636, 1507), (1256, 1175, 1493, 1636), (1452, 1257, 1507, 1637), (1299, 1298, 1638, 1505), (1298, 1120, 1270, 1638), (1175, 1174, 1639, 1493), (1174, 1299, 1505, 1639), (1465, 1356, 1359, 1640), (1504, 1360, 1503, 1641), (1129, 1128, 1642, 1478), (1128, 1453, 1357, 1642), (1502, 1358, 1355, 1643), (1181, 1180, 1644, 1495), (1467, 1349, 1353, 1645), (1130, 1646, 1113, 1114), (1501, 1354, 1352, 1646), (1454, 1410, 1350, 1647), (1500, 1351, 1348, 1648), (1345, 1344, 1649, 1466), (1344, 1347, 1499, 1649), (1132, 1650, 1121, 1122), (1455, 1425, 1338, 1651), (1341, 1340, 1652, 1459), (1340, 1339, 1498, 1652), (1480, 1112, 1262, 1653), (1337, 1336, 1654, 1468), (1497, 1263, 1138, 1655), (1339, 1342, 1656, 1498), (1342, 1337, 1468, 1656), (1343, 1657, 1250, 1251), (1347, 1346, 1658, 1499), (1346, 1275, 1456, 1658), (1352, 1659, 1242, 1243), (1360, 1361, 1660, 1503), (1361, 1446, 1219, 1660), (1506, 1271, 1146, 1661), (1366, 1662, 1334, 1335), (1368, 1369, 1662, 1366), (1510, 1441, 1215, 1663), (1375, 1374, 1664, 1511), (1374, 1383, 1458, 1664), (1379, 1378, 1665, 1513), (1378, 1373, 1213, 1665), (1515, 1333, 1212, 1666), (1516, 1293, 1164, 1667), (1385, 1384, 1668, 1517), (1384, 1381, 1464, 1668), (1389, 1388, 1669, 1520), (1388, 1462, 1463, 1669), (1390, 1670, 1330, 1331), (1391, 1671, 1328, 1329), (1395, 1394, 1672, 1523), (1394, 1377, 1457, 1672), (1396, 1673, 1326, 1327), (1399, 1398, 1674, 1526), (1527, 1323, 1461, 1675), (1402, 1677, 1320, 1321), (1404, 1405, 1677, 1402), (1528, 1319, 1195, 1678), (1414, 1415, 1679, 1530), (1415, 1341, 1459, 1679), (1417, 1680, 1232, 1233), (1531, 1309, 1185, 1681), (1533, 1285, 1156, 1682), (1537, 1241, 1111, 1683), (1428, 1684, 1302, 1303), (1430, 1431, 1684, 1428), (1432, 1685, 1272, 1273), (1433, 1686, 1264, 1265), (1435, 1687, 1278, 1279), (1437, 1436, 1687, 1435), (1539, 1249, 1119, 1688), (1439, 1442, 1689, 1540), (1442, 1365, 1451, 1689), (1541, 1231, 1101, 1690), (1447, 1691, 1286, 1287), (1448, 1692, 1294, 1295), (1542, 1225, 1093, 1692), (31, 439, 1230, 1147), (975, 494, 1475, 1623), (18, 315, 1125, 1126), (388, 180, 1321, 1198), (1, 491, 1292, 1092), (350, 1052, 1672, 1457), (901, 741, 1417, 1573), (116, 594, 1350, 1410), (789, 1078, 1686, 1433), (32, 440, 1232, 1149), (642, 975, 1623, 1514), (889, 372, 1184, 1568), (72, 543, 1328, 1208), (358, 940, 1596, 1176), (3, 492, 1294, 1094), (208, 625, 1366, 1335), (338, 130, 1277, 1150), (1078, 321, 1130, 1686), (759, 889, 1568, 1419), (54, 544, 1330, 1177), (801, 281, 1437, 1435), (915, 723, 1408, 1580), (585, 1027, 1657, 1343), (940, 689, 1396, 1596), (966, 498, 1477, 1616), (237, 626, 1367, 1368), (928, 292, 1095, 1589), (729, 116, 1410, 1409), (442, 34, 1151, 1234), (699, 255, 1399, 1397), (1040, 637, 1511, 1664), (607, 1002, 1642, 1502), (351, 915, 1580, 1168), (47, 421, 1219, 1169), (808, 851, 1551, 1539), (1027, 429, 1221, 1657), (689, 1053, 1673, 1396), (654, 966, 1616, 1518), (65, 370, 1182, 1183), (230, 597, 1352, 1354), (707, 928, 1589, 1401), (473, 121, 1259, 1258), (730, 263, 1412, 1411), (354, 1040, 1664, 1458), (976, 350, 1457, 1624), (954, 671, 1387, 1608), (81, 289, 1089, 1223), (741, 1066, 1680, 1417), (851, 552, 1489, 1551), (1053, 394, 1203, 1673), (133, 341, 1152, 1281), (219, 598, 1353, 1349), (425, 838, 1545, 1220), (474, 122, 1261, 1260), (555, 1041, 1665, 1491), (641, 976, 1624, 1513), (403, 954, 1608, 1211), (22, 320, 1128, 1129), (1066, 377, 1189, 1680), (1002, 501, 1478, 1642), (393, 185, 1325, 1202), (941, 686, 1524, 1597), (174, 526, 1314, 1315), (903, 739, 1416, 1574), (134, 342, 1154, 1283), (838, 825, 1447, 1545), (1015, 426, 1466, 1649), (475, 123, 1263, 1262), (37, 445, 1236, 1153), (83, 291, 1093, 1225), (916, 384, 1194, 1581), (1028, 589, 1499, 1658), (494, 941, 1597, 1475), (175, 527, 1316, 1317), (967, 354, 1458, 1617), (135, 343, 1156, 1285), (327, 903, 1574, 1133), (589, 1015, 1649, 1499), (704, 929, 1590, 1527), (476, 124, 1265, 1264), (38, 446, 1238, 1155), (1041, 641, 1513, 1665), (222, 579, 1336, 1337), (890, 754, 1532, 1569), (423, 1003, 1643, 1465), (723, 916, 1581, 1408), (187, 395, 1205, 1327), (337, 1028, 1658, 1456), (653, 967, 1617, 1517), (136, 344, 1158, 1287), (374, 66, 1186, 1185), (929, 467, 1474, 1590), (477, 125, 1267, 1266), (264, 734, 1413, 1414), (39, 447, 1240, 1157), (977, 638, 1512, 1625), (955, 299, 1106, 1609), (85, 293, 1097, 1227), (517, 890, 1569, 1482), (1003, 607, 1502, 1643), (529, 177, 1319, 1318), (772, 878, 1560, 1537), (652, 968, 1618, 1516), (137, 345, 1160, 1289), (45, 375, 1187, 1188), (478, 126, 1269, 1268), (40, 448, 1242, 1159), (459, 1042, 1666, 1254), (498, 977, 1625, 1477), (86, 294, 1099, 1229), (891, 755, 1418, 1570), (942, 538, 1485, 1598), (968, 290, 1091, 1618), (138, 346, 1162, 1291), (41, 449, 1244, 1161), (389, 865, 1554, 1200), (479, 127, 1271, 1270), (1042, 648, 1515, 1666), (582, 226, 1339, 1338), (87, 295, 1101, 1231), (519, 1068, 1681, 1310), (655, 244, 1385, 1382), (720, 917, 1582, 1528), (686, 942, 1598, 1524), (878, 770, 1536, 1560), (700, 1055, 1674, 1398), (312, 991, 1635, 1450), (139, 347, 1164, 1293), (739, 904, 1575, 1416), (1081, 483, 1278, 1687), (930, 703, 1400, 1591), (42, 450, 1246, 1163), (865, 789, 1433, 1554), (480, 128, 1273, 1272), (669, 955, 1609, 1520), (157, 583, 1340, 1341), (88, 296, 1103, 1233), (75, 553, 1332, 1214), (1068, 752, 1531, 1681), (191, 399, 1209, 1329), (656, 198, 1381, 1384), (917, 531, 1484, 1582), (943, 396, 1206, 1599), (1055, 697, 1526, 1674), (140, 348, 1166, 1295), (232, 605, 1355, 1358), (904, 337, 1456, 1575), (804, 1081, 1687, 1436), (323, 930, 1591, 1131), (43, 451, 1248, 1165), (129, 481, 1274, 1275), (978, 554, 1490, 1626), (754, 891, 1570, 1532), (226, 584, 1342, 1339), (192, 400, 1210, 1331), (503, 22, 1129, 1300), (991, 313, 1451, 1635), (112, 606, 1357, 1453), (44, 452, 1250, 1167), (709, 258, 1404, 1402), (130, 482, 1276, 1277), (552, 1043, 1667, 1489), (638, 978, 1626, 1512), (956, 463, 1472, 1610), (298, 90, 1235, 1449), (892, 327, 1133, 1571), (252, 688, 1394, 1395), (193, 401, 1463, 1462), (394, 943, 1599, 1203), (271, 761, 1420, 1423), (534, 182, 1323, 1322), (434, 969, 1619, 1469), (905, 736, 1415, 1576), (453, 45, 1188, 1252), (710, 131, 1279, 1403), (866, 786, 1538, 1555), (1043, 652, 1516, 1667), (755, 892, 1571, 1418), (329, 25, 1135, 1134), (918, 719, 1407, 1583), (597, 1030, 1659, 1352), (104, 762, 1422, 1363), (879, 513, 1481, 1561), (1056, 704, 1527, 1675), (969, 550, 1488, 1619), (841, 351, 1168, 1546), (511, 905, 1576, 1302), (500, 1082, 1688, 1298), (931, 391, 1201, 1592), (466, 866, 1555, 1473), (546, 956, 1610, 1487), (814, 208, 1335, 1438), (330, 26, 1137, 1136), (387, 918, 1583, 1197), (433, 81, 1223, 1222), (1030, 425, 1220, 1659), (770, 879, 1561, 1536), (823, 841, 1546, 1445), (68, 382, 1190, 1191), (202, 639, 1372, 1373), (1082, 808, 1539, 1688), (703, 931, 1592, 1400), (485, 133, 1281, 1280), (979, 410, 1213, 1627), (957, 667, 1386, 1611), (93, 301, 1107, 1237), (815, 284, 1439, 1440), (331, 27, 1139, 1138), (360, 1005, 1644, 1180), (185, 537, 1324, 1325), (390, 1056, 1675, 1461), (992, 618, 1507, 1636), (215, 610, 1359, 1356), (58, 383, 1192, 1193), (240, 640, 1374, 1375), (486, 134, 1283, 1282), (637, 979, 1627, 1511), (319, 957, 1611, 1127), (816, 105, 1365, 1442), (752, 893, 1572, 1531), (332, 28, 1141, 1140), (94, 302, 1109, 1239), (1005, 566, 1495, 1644), (435, 83, 1225, 1224), (272, 765, 1424, 1427), (436, 1057, 1676, 1470), (562, 992, 1636, 1493), (651, 970, 1620, 1380), (325, 1018, 1650, 1132), (867, 529, 1318, 1556), (487, 135, 1285, 1284), (893, 444, 1471, 1572), (333, 29, 1143, 1142), (95, 303, 1111, 1241), (516, 1070, 1682, 1306), (919, 323, 1131, 1584), (163, 766, 1426, 1421), (539, 187, 1327, 1326), (612, 213, 1446, 1361), (820, 842, 1547, 1541), (385, 59, 1196, 1195), (355, 147, 1297, 1172), (1018, 585, 1343, 1650), (786, 867, 1556, 1538), (488, 136, 1287, 1286), (1044, 653, 1517, 1668), (334, 30, 1145, 1144), (218, 591, 1344, 1345), (96, 304, 1113, 1243), (1070, 760, 1533, 1682), (719, 919, 1584, 1407), (437, 85, 1227, 1226), (945, 683, 1393, 1600), (993, 316, 1452, 1637), (842, 564, 1494, 1547), (142, 643, 1376, 1377), (356, 148, 1299, 1174), (489, 137, 1289, 1288), (406, 1044, 1668, 1464), (958, 403, 1211, 1612), (335, 31, 1147, 1146), (228, 592, 1346, 1347), (97, 305, 1115, 1245), (438, 86, 1229, 1228), (399, 945, 1600, 1209), (1057, 389, 1200, 1676), (241, 644, 1378, 1379), (490, 138, 1291, 1290), (460, 52, 1175, 1256), (667, 958, 1612, 1386), (336, 32, 1149, 1148), (593, 219, 1349, 1348), (98, 306, 1117, 1247), (439, 87, 1231, 1230), (201, 409, 1212, 1333), (1058, 532, 1320, 1677), (618, 993, 1637, 1507), (69, 388, 1198, 1199), (491, 139, 1293, 1292), (981, 635, 1371, 1628), (594, 229, 1351, 1350), (99, 307, 1119, 1249), (440, 88, 1233, 1232), (543, 191, 1329, 1328), (513, 65, 1183, 1481), (712, 1058, 1677, 1405), (359, 151, 1301, 1178), (492, 140, 1295, 1294), (415, 981, 1628, 1217), (34, 338, 1150, 1151), (100, 308, 1121, 1251), (946, 319, 1127, 1601), (544, 192, 1331, 1330), (131, 801, 1435, 1279), (514, 48, 1171, 1304), (583, 1020, 1651, 1340), (463, 55, 1179, 1472), (309, 101, 1253, 1123), (566, 56, 1181, 1495), (90, 442, 1234, 1235), (182, 699, 1397, 1323), (683, 946, 1601, 1393), (767, 882, 1562, 1535), (1084, 813, 1540, 1689), (1020, 328, 1455, 1651)])
me_plane.use_remesh_preserve_volume = False
me_plane.use_remesh_preserve_attributes = False
me_plane.use_mirror_vertex_groups = False
me_plane.update()

# ---- objects
ob_plane = bpy.data.objects.new('Plane', me_plane)

# ---- transforms, parenting, visibility, modifiers, constraints
ob_plane.location = (0.0, -0.2301, 0.0)
ob_plane.scale = (27.49, 15.06, 3.432)
ob_plane.lineart.crease_threshold = 0.0

# ---- collection membership
col_collection_1.objects.link(ob_plane)

# ---- scene / render settings (as saved in the file)
scene.frame_start = 1; scene.frame_end = 250; scene.frame_set(1)
scene.render.engine = 'BLENDER_EEVEE_NEXT'
scene.render.resolution_percentage = 50
scene.render.dither_intensity = 0.0
scene.cycles.use_denoising = False
scene.cycles.samples = 10
scene.cycles.sampling_pattern = 'TABULATED_SOBOL'
scene.cycles.light_sampling_threshold = 0.0
scene.cycles.use_adaptive_sampling = False
scene.cycles.use_light_tree = False
scene.cycles.blur_glossy = 0.0
scene.cycles.pixel_filter_type = 'GAUSSIAN'
scene.cycles.sample_clamp_indirect = 0.0
scene.view_settings.view_transform = 'Standard'
bpy.context.view_layer.update()

# ---- added for rendering (the .blend has no active camera and no usable light): camera, sun
cam_auto = bpy.data.cameras.new('AutoCamera')
cam_auto.lens = 50.0
cam_auto.sensor_width = 36.0
cam_auto.clip_end = 1019.05
ob_auto_camera = bpy.data.objects.new('AutoCamera', cam_auto)
scene.collection.objects.link(ob_auto_camera)
ob_auto_camera.location = (58.066, -69.9093, 47.9001)
ob_auto_camera.rotation_euler = (1.09748, -7.21219e-08, 0.694738)
scene.camera = ob_auto_camera
light_auto_sun = bpy.data.lights.new('AutoSun', 'SUN')
light_auto_sun.energy = 3.0
light_auto_sun.angle = 0.0523599
ob_auto_sun = bpy.data.objects.new('AutoSun', light_auto_sun)
scene.collection.objects.link(ob_auto_sun)
ob_auto_sun.rotation_euler = (0.872665, 0.174533, 0.523599)
bpy.context.view_layer.update()
